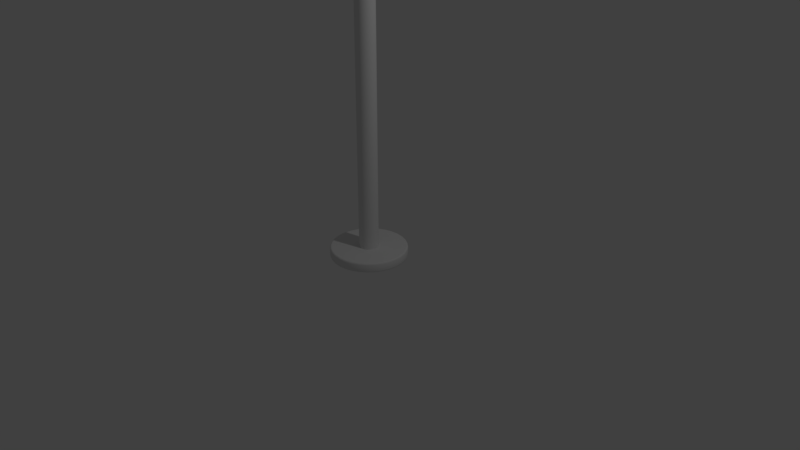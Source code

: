 # Source: lamp1.blend  (saved by Blender 2.79.0; exported with 4.5.12 LTS)
import bpy
from mathutils import Matrix  # noqa: F401  (used for matrix-valued properties, if any)

bpy.ops.wm.read_factory_settings(use_empty=True)
scene = bpy.context.scene
scene.name = 'Scene'

# ---- collections
col_collection_1 = bpy.data.collections.new('Collection 1'); scene.collection.children.link(col_collection_1)

# ---- world
world_world = bpy.data.worlds.new('World'); scene.world = world_world
world_world.color = (0.05088, 0.05088, 0.05088)
world_world.use_sun_shadow = False
world_world.sun_shadow_jitter_overblur = 0.0
world_world.cycles.sampling_method = 'MANUAL'

# ---- cameras
cam_camera = bpy.data.cameras.new('Camera')
cam_camera.clip_end = 100.0
cam_camera.lens = 35.0
cam_camera.sensor_width = 32.0
cam_camera.sensor_height = 18.0
cam_camera.ortho_scale = 7.314
cam_camera.dof.focus_distance = 0.0
cam_camera.dof.aperture_fstop = 128.0

# ---- lights
light_lamp = bpy.data.lights.new('Lamp', 'POINT')
light_lamp.transmission_factor = 0.0
light_lamp.cutoff_distance = 30.0
light_lamp.energy = 100.0
light_lamp.shadow_buffer_clip_start = 1.001
light_lamp.shadow_soft_size = 0.1
light_lamp.shadow_maximum_resolution = 0.006
light_lamp.use_absolute_resolution = True

# ---- meshes
me_cylinder = bpy.data.meshes.new('Cylinder')
me_cylinder.from_pydata([(0.0, 0.125, 0.125), (0.02439, 0.1226, 0.125), (0.04784, 0.1155, 0.125), (0.06945, 0.1039, 0.125), (0.08839, 0.08839, 0.125), (0.1039, 0.06945, 0.125), (0.1155, 0.04784, 0.125), (0.1226, 0.02439, 0.125), (0.125, 9.437e-09, 0.125), (0.1226, -0.02439, 0.125), (0.1155, -0.04784, 0.125), (0.1039, -0.06945, 0.125), (0.08839, -0.08839, 0.125), (0.06945, -0.1039, 0.125), (0.04784, -0.1155, 0.125), (0.02439, -0.1226, 0.125), (-4.073e-08, -0.125, 0.125), (-0.02439, -0.1226, 0.125), (-0.04784, -0.1155, 0.125), (-0.06945, -0.1039, 0.125), (-0.08839, -0.08839, 0.125), (-0.1039, -0.06945, 0.125), (-0.1155, -0.04784, 0.125), (-0.1226, -0.02439, 0.125), (-0.125, 1.207e-07, 0.125), (-0.1226, 0.02439, 0.125), (-0.1155, 0.04784, 0.125), (-0.1039, 0.06945, 0.125), (-0.08839, 0.08839, 0.125), (-0.06945, 0.1039, 0.125), (-0.04784, 0.1155, 0.125), (-0.02439, 0.1226, 0.125), (0.0, 0.125, 5.333), (0.02439, 0.1226, 5.333), (0.04784, 0.1155, 5.333), (0.06945, 0.1039, 5.333), (0.08839, 0.08839, 5.333), (0.1039, 0.06945, 5.333), (0.1155, 0.04784, 5.333), (0.1226, 0.02439, 5.333), (0.125, 9.437e-09, 5.333), (0.1226, -0.02439, 5.333), (0.1155, -0.04784, 5.333), (0.1039, -0.06945, 5.333), (0.08839, -0.08839, 5.333), (0.06945, -0.1039, 5.333), (0.04784, -0.1155, 5.333), (0.02439, -0.1226, 5.333), (-4.073e-08, -0.125, 5.333), (-0.02439, -0.1226, 5.333), (-0.04784, -0.1155, 5.333), (-0.06945, -0.1039, 5.333), (-0.08839, -0.08839, 5.333), (-0.1039, -0.06945, 5.333), (-0.1155, -0.04784, 5.333), (-0.1226, -0.02439, 5.333), (-0.125, 1.207e-07, 5.333), (-0.1226, 0.02439, 5.333), (-0.1155, 0.04784, 5.333), (-0.1039, 0.06945, 5.333), (-0.08839, 0.08839, 5.333), (-0.06945, 0.1039, 5.333), (-0.04784, 0.1155, 5.333), (-0.02439, 0.1226, 5.333), (7.436e-09, 0.0625, 8.0), (0.01219, 0.0613, 8.0), (0.02392, 0.05774, 8.0), (0.03472, 0.05197, 8.0), (0.04419, 0.04419, 8.0), (0.05197, 0.03472, 8.0), (0.05774, 0.02392, 8.0), (0.0613, 0.01219, 8.0), (0.0625, 2.247e-08, 8.0), (0.0613, -0.01219, 8.0), (0.05774, -0.02392, 8.0), (0.05197, -0.03472, 8.0), (0.04419, -0.04419, 8.0), (0.03472, -0.05197, 8.0), (0.02392, -0.05774, 8.0), (0.01219, -0.0613, 8.0), (-1.293e-08, -0.0625, 8.0), (-0.01219, -0.0613, 8.0), (-0.02392, -0.05774, 8.0), (-0.03472, -0.05197, 8.0), (-0.04419, -0.04419, 8.0), (-0.05197, -0.03472, 8.0), (-0.05774, -0.02392, 8.0), (-0.0613, -0.01219, 8.0), (-0.0625, 7.81e-08, 8.0), (-0.0613, 0.01219, 8.0), (-0.05774, 0.02392, 8.0), (-0.05197, 0.03472, 8.0), (-0.04419, 0.04419, 8.0), (-0.03472, 0.05197, 8.0), (-0.02392, 0.05774, 8.0), (-0.01219, 0.0613, 8.0), (7.436e-09, 0.0625, 5.333), (0.01219, 0.0613, 5.333), (0.02392, 0.05774, 5.333), (0.03472, 0.05197, 5.333), (0.04419, 0.04419, 5.333), (0.05197, 0.03472, 5.333), (0.05774, 0.02392, 5.333), (0.0613, 0.01219, 5.333), (0.0625, 2.247e-08, 5.333), (0.0613, -0.01219, 5.333), (0.05774, -0.02392, 5.333), (0.05197, -0.03472, 5.333), (0.04419, -0.04419, 5.333), (0.03472, -0.05197, 5.333), (0.02392, -0.05774, 5.333), (0.01219, -0.0613, 5.333), (-1.293e-08, -0.0625, 5.333), (-0.01219, -0.0613, 5.333), (-0.02392, -0.05774, 5.333), (-0.03472, -0.05197, 5.333), (-0.04419, -0.04419, 5.333), (-0.05197, -0.03472, 5.333), (-0.05774, -0.02392, 5.333), (-0.0613, -0.01219, 5.333), (-0.0625, 7.81e-08, 5.333), (-0.0613, 0.01219, 5.333), (-0.05774, 0.02392, 5.333), (-0.05197, 0.03472, 5.333), (-0.04419, 0.04419, 5.333), (-0.03472, 0.05197, 5.333), (-0.02392, 0.05774, 5.333), (-0.01219, 0.0613, 5.333), (-4.462e-08, 0.5, 0.1075), (-4.252e-08, 0.4824, 0.125), (-4.4e-08, 0.4948, 0.1199), (0.09411, 0.4731, 0.125), (0.09755, 0.4904, 0.1075), (0.09654, 0.4853, 0.1199), (0.1846, 0.4457, 0.125), (0.1913, 0.4619, 0.1075), (0.1894, 0.4572, 0.1199), (0.268, 0.4011, 0.125), (0.2778, 0.4157, 0.1075), (0.2749, 0.4115, 0.1199), (0.3411, 0.3411, 0.125), (0.3536, 0.3536, 0.1075), (0.3499, 0.3499, 0.1199), (0.4011, 0.268, 0.125), (0.4157, 0.2778, 0.1075), (0.4115, 0.2749, 0.1199), (0.4457, 0.1846, 0.125), (0.4619, 0.1913, 0.1075), (0.4572, 0.1894, 0.1199), (0.4731, 0.09411, 0.125), (0.4904, 0.09755, 0.1075), (0.4853, 0.09654, 0.1199), (0.4824, -6.51e-08, 0.125), (0.5, -6.877e-08, 0.1075), (0.4948, -6.77e-08, 0.1199), (0.4731, -0.09411, 0.125), (0.4904, -0.09755, 0.1075), (0.4853, -0.09654, 0.1199), (0.4457, -0.1846, 0.125), (0.4619, -0.1913, 0.1075), (0.4572, -0.1894, 0.1199), (0.4011, -0.268, 0.125), (0.4157, -0.2778, 0.1075), (0.4115, -0.2749, 0.1199), (0.3411, -0.3411, 0.125), (0.3536, -0.3536, 0.1075), (0.3499, -0.3499, 0.1199), (0.268, -0.4011, 0.125), (0.2778, -0.4157, 0.1075), (0.2749, -0.4115, 0.1199), (0.1846, -0.4457, 0.125), (0.1913, -0.4619, 0.1075), (0.1894, -0.4572, 0.1199), (0.09411, -0.4731, 0.125), (0.09754, -0.4904, 0.1075), (0.09654, -0.4853, 0.1199), (-1.997e-07, -0.4824, 0.125), (-2.075e-07, -0.5, 0.1075), (-2.053e-07, -0.4948, 0.1199), (-0.09411, -0.4731, 0.125), (-0.09755, -0.4904, 0.1075), (-0.09654, -0.4853, 0.1199), (-0.1846, -0.4457, 0.125), (-0.1913, -0.4619, 0.1075), (-0.1894, -0.4572, 0.1199), (-0.268, -0.4011, 0.125), (-0.2778, -0.4157, 0.1075), (-0.2749, -0.4115, 0.1199), (-0.3411, -0.3411, 0.125), (-0.3536, -0.3536, 0.1075), (-0.3499, -0.3499, 0.1199), (-0.4011, -0.268, 0.125), (-0.4157, -0.2778, 0.1075), (-0.4115, -0.2749, 0.1199), (-0.4457, -0.1846, 0.125), (-0.4619, -0.1913, 0.1075), (-0.4572, -0.1894, 0.1199), (-0.4731, -0.09411, 0.125), (-0.4904, -0.09754, 0.1075), (-0.4853, -0.09654, 0.1199), (-0.4824, 3.643e-07, 0.125), (-0.5, 3.763e-07, 0.1075), (-0.4948, 3.728e-07, 0.1199), (-0.4731, 0.09411, 0.125), (-0.4904, 0.09755, 0.1075), (-0.4853, 0.09654, 0.1199), (-0.4457, 0.1846, 0.125), (-0.4619, 0.1913, 0.1075), (-0.4572, 0.1894, 0.1199), (-0.4011, 0.268, 0.125), (-0.4157, 0.2778, 0.1075), (-0.4115, 0.2749, 0.1199), (-0.3411, 0.3411, 0.125), (-0.3536, 0.3536, 0.1075), (-0.3499, 0.3499, 0.1199), (-0.268, 0.4011, 0.125), (-0.2778, 0.4157, 0.1075), (-0.2749, 0.4115, 0.1199), (-0.1846, 0.4457, 0.125), (-0.1913, 0.4619, 0.1075), (-0.1894, 0.4572, 0.1199), (-0.09411, 0.4731, 0.125), (-0.09754, 0.4904, 0.1075), (-0.09654, 0.4853, 0.1199), (-5.797e-08, 0.4824, 0.0), (-4.462e-08, 0.5, 0.0175), (-4.852e-08, 0.4948, 0.005126), (0.09755, 0.4904, 0.0175), (0.09411, 0.4731, 0.0), (0.09654, 0.4853, 0.005126), (0.1913, 0.4619, 0.0175), (0.1846, 0.4457, 0.0), (0.1894, 0.4572, 0.005126), (0.2778, 0.4157, 0.0175), (0.268, 0.4011, 0.0), (0.2749, 0.4115, 0.005126), (0.3536, 0.3536, 0.0175), (0.3411, 0.3411, 0.0), (0.3499, 0.3499, 0.005126), (0.4157, 0.2778, 0.0175), (0.4011, 0.268, 0.0), (0.4115, 0.2749, 0.005126), (0.4619, 0.1913, 0.0175), (0.4457, 0.1846, 0.0), (0.4572, 0.1894, 0.005126), (0.4904, 0.09755, 0.0175), (0.4731, 0.09411, 0.0), (0.4853, 0.09654, 0.005126), (0.5, -6.877e-08, 0.0175), (0.4824, -7.416e-08, 0.0), (0.4948, -7.036e-08, 0.005126), (0.4904, -0.09755, 0.0175), (0.4731, -0.09411, 0.0), (0.4853, -0.09654, 0.005126), (0.4619, -0.1913, 0.0175), (0.4457, -0.1846, 0.0), (0.4572, -0.1894, 0.005126), (0.4157, -0.2778, 0.0175), (0.4011, -0.268, 0.0), (0.4115, -0.2749, 0.005126), (0.3536, -0.3536, 0.0175), (0.3411, -0.3411, 0.0), (0.3499, -0.3499, 0.005126), (0.2778, -0.4157, 0.0175), (0.268, -0.4011, 0.0), (0.2749, -0.4115, 0.005126), (0.1913, -0.4619, 0.0175), (0.1846, -0.4457, 0.0), (0.1894, -0.4572, 0.005126), (0.09754, -0.4904, 0.0175), (0.09411, -0.4731, 0.0), (0.09654, -0.4853, 0.005126), (-2.075e-07, -0.5, 0.0175), (-1.97e-07, -0.4824, 0.0), (-2.045e-07, -0.4948, 0.005126), (-0.09755, -0.4904, 0.0175), (-0.09411, -0.4731, 0.0), (-0.09654, -0.4853, 0.005126), (-0.1913, -0.4619, 0.0175), (-0.1846, -0.4457, 0.0), (-0.1894, -0.4572, 0.005126), (-0.2778, -0.4157, 0.0175), (-0.268, -0.4011, 0.0), (-0.2749, -0.4115, 0.005126), (-0.3536, -0.3536, 0.0175), (-0.3411, -0.3411, 0.0), (-0.3499, -0.3499, 0.005126), (-0.4157, -0.2778, 0.0175), (-0.4011, -0.268, 0.0), (-0.4115, -0.2749, 0.005126), (-0.4619, -0.1913, 0.0175), (-0.4457, -0.1846, 0.0), (-0.4572, -0.1894, 0.005126), (-0.4904, -0.09754, 0.0175), (-0.4731, -0.09411, 0.0), (-0.4853, -0.09654, 0.005126), (-0.5, 3.763e-07, 0.0175), (-0.4824, 3.439e-07, 0.0), (-0.4948, 3.668e-07, 0.005126), (-0.4904, 0.09755, 0.0175), (-0.4731, 0.09411, 0.0), (-0.4853, 0.09654, 0.005126), (-0.4619, 0.1913, 0.0175), (-0.4457, 0.1846, 0.0), (-0.4572, 0.1894, 0.005126), (-0.4157, 0.2778, 0.0175), (-0.4011, 0.268, 0.0), (-0.4115, 0.2749, 0.005126), (-0.3536, 0.3536, 0.0175), (-0.3411, 0.3411, 0.0), (-0.3499, 0.3499, 0.005126), (-0.2778, 0.4157, 0.0175), (-0.268, 0.4011, 0.0), (-0.2749, 0.4115, 0.005126), (-0.1913, 0.4619, 0.0175), (-0.1846, 0.4457, 0.0), (-0.1894, 0.4572, 0.005126), (-0.09754, 0.4904, 0.0175), (-0.09411, 0.4731, 0.0), (-0.09654, 0.4853, 0.005126), (-0.1313, 0.03465, 4.986), (-0.1313, 0.0375, 5.0), (-0.1125, 0.0375, 5.0), (-0.1125, 0.03465, 4.986), (-0.1125, 0.02652, 4.973), (-0.1125, 0.01435, 4.965), (-0.1125, -1.639e-09, 4.963), (-0.1125, -0.01435, 4.965), (-0.1125, -0.02652, 4.973), (-0.1125, -0.03465, 4.986), (-0.1125, -0.0375, 5.0), (-0.1125, -0.03465, 5.014), (-0.1125, -0.02652, 5.027), (-0.1125, -0.01435, 5.035), (-0.1125, 4.472e-10, 5.037), (-0.1125, 0.01435, 5.035), (-0.1125, 0.02652, 5.027), (-0.1125, 0.03465, 5.014), (-0.1313, 0.02652, 4.973), (-0.1313, 0.01435, 4.965), (-0.1313, -1.639e-09, 4.963), (-0.1313, -0.01435, 4.965), (-0.1313, -0.02652, 4.973), (-0.1313, -0.03465, 4.986), (-0.1313, -0.0375, 5.0), (-0.1313, -0.03465, 5.014), (-0.1313, -0.02652, 5.027), (-0.1313, -0.01435, 5.035), (-0.1313, 4.472e-10, 5.037), (-0.1313, 0.01435, 5.035), (-0.1313, 0.02652, 5.027), (-0.1313, 0.03465, 5.014), (-0.1313, 0.03898, 4.984), (-0.1313, 0.04219, 5.0), (-0.1313, 0.02983, 4.97), (-0.1313, 0.01614, 4.961), (-0.1313, -1.815e-09, 4.958), (-0.1313, -0.01614, 4.961), (-0.1313, -0.02983, 4.97), (-0.1313, -0.03898, 4.984), (-0.1313, -0.04219, 5.0), (-0.1313, -0.03898, 5.016), (-0.1313, -0.02983, 5.03), (-0.1313, -0.01614, 5.039), (-0.1313, 5.322e-10, 5.042), (-0.1313, 0.01614, 5.039), (-0.1313, 0.02983, 5.03), (-0.1313, 0.03898, 5.016), (-0.2125, 0.03709, 5.0), (-0.2075, 0.04219, 5.0), (-0.2125, 0.03427, 4.986), (-0.2075, 0.03898, 4.984), (-0.2125, 0.02623, 4.974), (-0.2075, 0.02983, 4.97), (-0.2125, 0.01419, 4.966), (-0.2075, 0.01614, 4.961), (-0.2125, -1.804e-09, 4.963), (-0.2075, -1.815e-09, 4.958), (-0.2125, -0.01419, 4.966), (-0.2075, -0.01614, 4.961), (-0.2125, -0.02623, 4.974), (-0.2075, -0.02983, 4.97), (-0.2125, -0.03427, 4.986), (-0.2075, -0.03898, 4.984), (-0.2125, -0.03709, 5.0), (-0.2075, -0.04219, 5.0), (-0.2125, -0.03427, 5.014), (-0.2075, -0.03898, 5.016), (-0.2125, -0.02623, 5.026), (-0.2075, -0.02983, 5.03), (-0.2125, -0.01419, 5.034), (-0.2075, -0.01614, 5.039), (-0.2125, 6.403e-10, 5.037), (-0.2075, 5.322e-10, 5.042), (-0.2125, 0.01419, 5.034), (-0.2075, 0.01614, 5.039), (-0.2125, 0.02623, 5.026), (-0.2075, 0.02983, 5.03), (-0.2125, 0.03427, 5.014), (-0.2075, 0.03898, 5.016), (-2.114e-08, 0.4421, 8.108), (0.1434, 0.7211, 8.264), (0.1291, 0.649, 8.204), (0.1098, 0.5519, 8.151), (0.08625, 0.4336, 8.108), (0.05941, 0.2987, 8.076), (0.03029, 0.1523, 8.056), (0.2814, 0.6792, 8.264), (0.2532, 0.6113, 8.204), (0.2153, 0.5199, 8.151), (0.1692, 0.4085, 8.108), (0.1165, 0.2814, 8.076), (0.05941, 0.1434, 8.056), (0.4085, 0.6113, 8.264), (0.3676, 0.5502, 8.204), (0.3126, 0.4679, 8.151), (0.2456, 0.3676, 8.108), (0.1692, 0.2532, 8.076), (0.08625, 0.1291, 8.056), (0.5199, 0.5199, 8.264), (0.4679, 0.4679, 8.204), (0.3979, 0.3979, 8.151), (0.3126, 0.3126, 8.108), (0.2153, 0.2153, 8.076), (0.1098, 0.1098, 8.056), (0.6113, 0.4085, 8.264), (0.5502, 0.3676, 8.204), (0.4679, 0.3126, 8.151), (0.3676, 0.2456, 8.108), (0.2532, 0.1692, 8.076), (0.1291, 0.08625, 8.056), (0.6792, 0.2814, 8.264), (0.6113, 0.2532, 8.204), (0.5199, 0.2153, 8.151), (0.4085, 0.1692, 8.108), (0.2814, 0.1165, 8.076), (0.1434, 0.05941, 8.056), (0.7211, 0.1434, 8.264), (0.649, 0.1291, 8.204), (0.5519, 0.1098, 8.151), (0.4336, 0.08625, 8.108), (0.2987, 0.05941, 8.076), (0.1523, 0.03029, 8.056), (0.7352, -9.004e-08, 8.264), (0.6617, -1.73e-07, 8.204), (0.5627, -1.612e-07, 8.151), (0.4421, -1.79e-07, 8.108), (0.3045, -1.493e-07, 8.076), (0.1552, -1.523e-07, 8.056), (0.7211, -0.1434, 8.264), (0.649, -0.1291, 8.204), (0.5519, -0.1098, 8.151), (0.4336, -0.08625, 8.108), (0.2987, -0.05941, 8.076), (0.1523, -0.03029, 8.056), (0.6792, -0.2814, 8.264), (0.6113, -0.2532, 8.204), (0.5199, -0.2153, 8.151), (0.4085, -0.1692, 8.108), (0.2814, -0.1165, 8.076), (0.1434, -0.05941, 8.056), (0.6113, -0.4085, 8.264), (0.5502, -0.3676, 8.204), (0.4679, -0.3126, 8.151), (0.3676, -0.2456, 8.108), (0.2532, -0.1692, 8.076), (0.1291, -0.08625, 8.056), (0.5199, -0.5199, 8.264), (0.4679, -0.4679, 8.204), (0.3979, -0.3979, 8.151), (0.3126, -0.3126, 8.108), (0.2153, -0.2153, 8.076), (0.1098, -0.1098, 8.056), (0.4085, -0.6113, 8.264), (0.3676, -0.5502, 8.204), (0.3126, -0.4679, 8.151), (0.2456, -0.3676, 8.108), (0.1692, -0.2532, 8.076), (0.08625, -0.1291, 8.056), (0.2814, -0.6792, 8.264), (0.2532, -0.6113, 8.204), (0.2153, -0.5199, 8.151), (0.1692, -0.4085, 8.108), (0.1165, -0.2814, 8.076), (0.05941, -0.1434, 8.056), (0.1434, -0.7211, 8.264), (0.1291, -0.649, 8.204), (0.1098, -0.5519, 8.151), (0.08625, -0.4336, 8.108), (0.05941, -0.2987, 8.076), (0.03029, -0.1523, 8.056), (2.945e-08, -0.7352, 8.264), (-8.913e-08, -0.6617, 8.204), (-4.17e-08, -0.5627, 8.151), (-2.984e-08, -0.4421, 8.108), (-1.798e-08, -0.3045, 8.076), (-1.798e-08, -0.1552, 8.056), (-0.1434, -0.7211, 8.264), (-0.1291, -0.649, 8.204), (-0.1098, -0.5519, 8.151), (-0.08625, -0.4336, 8.108), (-0.05941, -0.2987, 8.076), (-0.03029, -0.1523, 8.056), (-0.2814, -0.6792, 8.264), (-0.2532, -0.6113, 8.204), (-0.2153, -0.5199, 8.151), (-0.1692, -0.4085, 8.108), (-0.1165, -0.2814, 8.076), (-0.05941, -0.1434, 8.056), (-0.4085, -0.6113, 8.264), (-0.3676, -0.5502, 8.204), (-0.3126, -0.4679, 8.151), (-0.2456, -0.3676, 8.108), (-0.1692, -0.2532, 8.076), (-0.08625, -0.1291, 8.056), (-0.5199, -0.5199, 8.264), (-0.4679, -0.4679, 8.204), (-0.3979, -0.3979, 8.151), (-0.3126, -0.3126, 8.108), (-0.2153, -0.2153, 8.076), (-0.1098, -0.1098, 8.056), (-0.6113, -0.4085, 8.264), (-0.5502, -0.3676, 8.204), (-0.4679, -0.3126, 8.151), (-0.3676, -0.2456, 8.108), (-0.2532, -0.1692, 8.076), (-0.1291, -0.08625, 8.056), (-0.6792, -0.2814, 8.264), (-0.6113, -0.2532, 8.204), (-0.5199, -0.2153, 8.151), (-0.4085, -0.1692, 8.108), (-0.2814, -0.1165, 8.076), (-0.1434, -0.05941, 8.056), (-0.7211, -0.1434, 8.264), (-0.649, -0.1291, 8.204), (-0.5519, -0.1098, 8.151), (-0.4336, -0.08625, 8.108), (-0.2987, -0.05941, 8.076), (-0.1523, -0.03029, 8.056), (-0.7352, -1.612e-07, 8.264), (-0.6617, -1.889e-08, 8.204), (-0.5627, -5.446e-08, 8.151), (-0.4421, -1.138e-07, 8.108), (-0.3045, -1.078e-07, 8.076), (-0.1552, -1.582e-07, 8.056), (-0.7211, 0.1434, 8.264), (-0.649, 0.1291, 8.204), (-0.5519, 0.1098, 8.151), (-0.4336, 0.08625, 8.108), (-0.2987, 0.05941, 8.076), (-0.1523, 0.03029, 8.056), (-0.6792, 0.2814, 8.264), (-0.6113, 0.2532, 8.204), (-0.5199, 0.2153, 8.151), (-0.4085, 0.1692, 8.108), (-0.2814, 0.1165, 8.076), (-0.1434, 0.05941, 8.056), (-0.6113, 0.4085, 8.264), (-0.5502, 0.3676, 8.204), (-0.4679, 0.3126, 8.151), (-0.3676, 0.2456, 8.108), (-0.2532, 0.1692, 8.076), (-0.1291, 0.08625, 8.056), (-0.5199, 0.5199, 8.264), (-0.4679, 0.4679, 8.204), (-0.3979, 0.3979, 8.151), (-0.3126, 0.3126, 8.108), (-0.2153, 0.2153, 8.076), (-0.1098, 0.1098, 8.056), (-0.4085, 0.6113, 8.264), (-0.3676, 0.5502, 8.204), (-0.3126, 0.4679, 8.151), (-0.2456, 0.3676, 8.108), (-0.1692, 0.2532, 8.076), (-0.08625, 0.1291, 8.056), (-0.2814, 0.6792, 8.264), (-0.2532, 0.6113, 8.204), (-0.2153, 0.5199, 8.151), (-0.1692, 0.4085, 8.108), (-0.1165, 0.2814, 8.076), (-0.05941, 0.1434, 8.056), (-0.1434, 0.7211, 8.264), (-0.1291, 0.649, 8.204), (-0.1098, 0.5519, 8.151), (-0.08625, 0.4336, 8.108), (-0.05941, 0.2987, 8.076), (-0.03029, 0.1523, 8.056), (2.945e-08, 0.7352, 8.264), (1.955e-07, 0.6617, 8.204), (1.006e-07, 0.5627, 8.151), (4.131e-08, 0.3045, 8.076), (-9.087e-09, 0.1552, 8.056), (0.03733, 0.1877, 8.038), (0.01413, 0.07103, 7.997), (0.07322, 0.1768, 8.038), (0.02772, 0.06691, 7.997), (0.1063, 0.1591, 8.038), (0.04024, 0.06022, 7.997), (0.1353, 0.1353, 8.038), (0.05121, 0.05121, 7.997), (0.1591, 0.1063, 8.038), (0.06022, 0.04024, 7.997), (0.1768, 0.07322, 8.038), (0.06691, 0.02772, 7.997), (0.1877, 0.03733, 8.038), (0.07103, 0.01413, 7.997), (0.1913, -1.521e-07, 8.038), (0.07242, -1.54e-07, 7.997), (0.1877, -0.03733, 8.038), (0.07103, -0.01413, 7.997), (0.1768, -0.07322, 8.038), (0.06691, -0.02772, 7.997), (0.1591, -0.1063, 8.038), (0.06022, -0.04024, 7.997), (0.1353, -0.1353, 8.038), (0.05121, -0.05121, 7.997), (0.1063, -0.1591, 8.038), (0.04024, -0.06022, 7.997), (0.07322, -0.1768, 8.038), (0.02772, -0.06691, 7.997), (0.03733, -0.1877, 8.038), (0.01413, -0.07103, 7.997), (1.982e-09, -0.1913, 8.038), (7.154e-09, -0.07242, 7.997), (-0.03733, -0.1877, 8.038), (-0.01413, -0.07103, 7.997), (-0.07322, -0.1768, 8.038), (-0.02772, -0.06691, 7.997), (-0.1063, -0.1591, 8.038), (-0.04024, -0.06022, 7.997), (-0.1353, -0.1353, 8.038), (-0.05121, -0.05121, 7.997), (-0.1591, -0.1063, 8.038), (-0.06022, -0.04024, 7.997), (-0.1768, -0.07322, 8.038), (-0.06691, -0.02772, 7.997), (-0.1877, -0.03733, 8.038), (-0.07103, -0.01413, 7.997), (-0.1913, -1.261e-07, 8.038), (-0.07242, -1.577e-07, 7.997), (-0.1877, 0.03733, 8.038), (-0.07103, 0.01413, 7.997), (-0.1768, 0.07322, 8.038), (-0.06691, 0.02772, 7.997), (-0.1591, 0.1063, 8.038), (-0.06022, 0.04024, 7.997), (-0.1353, 0.1353, 8.038), (-0.05121, 0.05121, 7.997), (-0.1063, 0.1591, 8.038), (-0.04024, 0.06022, 7.997), (-0.07322, 0.1768, 8.038), (-0.02772, 0.06691, 7.997), (-0.03733, 0.1877, 8.038), (-0.01413, 0.07103, 7.997), (3.923e-08, 0.1913, 8.038), (5.684e-08, 0.07242, 7.997), (0.02959, 0.1488, 8.019), (0.05804, 0.1401, 8.019), (0.08426, 0.1261, 8.019), (0.1072, 0.1072, 8.019), (0.1261, 0.08426, 8.019), (0.1401, 0.05804, 8.019), (0.1488, 0.02959, 8.019), (0.1517, -1.53e-07, 8.019), (0.1488, -0.02959, 8.019), (0.1401, -0.05804, 8.019), (0.1261, -0.08426, 8.019), (0.1072, -0.1072, 8.019), (0.08426, -0.1261, 8.019), (0.05804, -0.1401, 8.019), (0.02959, -0.1488, 8.019), (1.702e-10, -0.1517, 8.019), (-0.02959, -0.1488, 8.019), (-0.05804, -0.1401, 8.019), (-0.08426, -0.1261, 8.019), (-0.1072, -0.1072, 8.019), (-0.1261, -0.08426, 8.019), (-0.1401, -0.05804, 8.019), (-0.1488, -0.02959, 8.019), (-0.1517, -1.413e-07, 8.019), (-0.1488, 0.02959, 8.019), (-0.1401, 0.05804, 8.019), (-0.1261, 0.08426, 8.019), (-0.1072, 0.1072, 8.019), (-0.08426, 0.1261, 8.019), (-0.05804, 0.1401, 8.019), (-0.02959, 0.1488, 8.019), (2.266e-08, 0.1517, 8.019), (0.03733, 0.09012, 8.01), (0.01903, 0.09567, 8.01), (0.05419, 0.08111, 8.01), (0.06897, 0.06897, 8.01), (0.08111, 0.05419, 8.01), (0.09012, 0.03733, 8.01), (0.09567, 0.01903, 8.01), (0.09755, -1.54e-07, 8.01), (0.09567, -0.01903, 8.01), (0.09012, -0.03733, 8.01), (0.08111, -0.05419, 8.01), (0.06897, -0.06898, 8.01), (0.05419, -0.08111, 8.01), (0.03733, -0.09012, 8.01), (0.01903, -0.09567, 8.01), (1.982e-09, -0.09755, 8.01), (-0.01903, -0.09567, 8.01), (-0.03733, -0.09012, 8.01), (-0.05419, -0.08111, 8.01), (-0.06897, -0.06897, 8.01), (-0.08111, -0.05419, 8.01), (-0.09012, -0.03733, 8.01), (-0.09567, -0.01903, 8.01), (-0.09755, -1.577e-07, 8.01), (-0.09567, 0.01903, 8.01), (-0.09012, 0.03733, 8.01), (-0.08111, 0.05419, 8.01), (-0.06897, 0.06897, 8.01), (-0.05419, 0.08111, 8.01), (-0.03733, 0.09012, 8.01), (-0.01903, 0.09567, 8.01), (7.57e-09, 0.09754, 8.01), (0.03513, 0.1766, 8.028), (0.06891, 0.1664, 8.028), (0.1, 0.1497, 8.028), (0.1273, 0.1273, 8.028), (0.1497, 0.1, 8.028), (0.1664, 0.06891, 8.028), (0.1766, 0.03513, 8.028), (0.1801, -1.53e-07, 8.028), (0.1766, -0.03513, 8.028), (0.1664, -0.06891, 8.028), (0.1497, -0.1, 8.028), (0.1273, -0.1273, 8.028), (0.1, -0.1497, 8.028), (0.06891, -0.1664, 8.028), (0.03513, -0.1766, 8.028), (-6.647e-10, -0.1801, 8.028), (-0.03513, -0.1766, 8.028), (-0.06891, -0.1664, 8.028), (-0.1, -0.1497, 8.028), (-0.1273, -0.1273, 8.028), (-0.1497, -0.1, 8.028), (-0.1664, -0.06891, 8.028), (-0.1766, -0.03513, 8.028), (-0.1801, -1.331e-07, 8.028), (-0.1766, 0.03513, 8.028), (-0.1664, 0.06891, 8.028), (-0.1497, 0.1, 8.028), (-0.1273, 0.1273, 8.028), (-0.1, 0.1497, 8.028), (-0.06891, 0.1664, 8.028), (-0.03513, 0.1766, 8.028), (3.07e-08, 0.1801, 8.028), (0.03636, 0.2209, 8.066), (0.07854, 0.2081, 8.066), (0.1174, 0.1873, 8.066), (0.1515, 0.1594, 8.066), (0.1794, 0.1253, 8.066), (0.2002, 0.08642, 8.066), (0.213, 0.04425, 8.066), (0.2173, 0.0003862, 8.066), (0.213, -0.04348, 8.066), (0.2002, -0.08565, 8.066), (0.1794, -0.1245, 8.066), (0.1515, -0.1586, 8.066), (0.1174, -0.1866, 8.066), (0.07854, -0.2073, 8.066), (0.03636, -0.2201, 8.066), (-0.0075, -0.2244, 8.066), (-0.05136, -0.2201, 8.066), (-0.09354, -0.2073, 8.066), (-0.1324, -0.1866, 8.066), (-0.1665, -0.1586, 8.066), (-0.1944, -0.1245, 8.066), (-0.2152, -0.08565, 8.066), (-0.228, -0.04348, 8.066), (-0.2323, 0.0003862, 8.066), (-0.228, 0.04425, 8.066), (-0.2152, 0.08642, 8.066), (-0.1944, 0.1253, 8.066), (-0.1665, 0.1594, 8.066), (-0.1324, 0.1873, 8.066), (-0.09354, 0.2081, 8.066), (-0.05136, 0.2209, 8.066), (-0.0075, 0.2252, 8.066), (-2.114e-08, 0.4385, 8.12), (0.1419, 0.7133, 8.274), (0.1277, 0.6421, 8.214), (0.1088, 0.5469, 8.163), (0.08556, 0.4301, 8.12), (0.05897, 0.2964, 8.088), (0.01542, 0.0775, 8.069), (0.2783, 0.6719, 8.274), (0.2505, 0.6049, 8.214), (0.2134, 0.5152, 8.163), (0.1678, 0.4052, 8.12), (0.1157, 0.2792, 8.088), (0.03024, 0.073, 8.069), (0.4041, 0.6047, 8.274), (0.3637, 0.5444, 8.214), (0.3098, 0.4636, 8.163), (0.2436, 0.3646, 8.12), (0.1679, 0.2513, 8.088), (0.0439, 0.0657, 8.069), (0.5143, 0.5143, 8.274), (0.4629, 0.4629, 8.214), (0.3943, 0.3943, 8.163), (0.3101, 0.3101, 8.12), (0.2137, 0.2137, 8.088), (0.05587, 0.05587, 8.069), (0.6047, 0.4041, 8.274), (0.5444, 0.3637, 8.214), (0.4636, 0.3098, 8.163), (0.3646, 0.2436, 8.12), (0.2513, 0.1679, 8.088), (0.0657, 0.0439, 8.069), (0.6719, 0.2783, 8.274), (0.6049, 0.2505, 8.214), (0.5152, 0.2134, 8.163), (0.4052, 0.1678, 8.12), (0.2792, 0.1157, 8.088), (0.073, 0.03024, 8.069), (0.7133, 0.1419, 8.274), (0.6421, 0.1277, 8.214), (0.5469, 0.1088, 8.163), (0.4301, 0.08556, 8.12), (0.2964, 0.05897, 8.088), (0.0775, 0.01541, 8.069), (0.7273, -9.004e-08, 8.274), (0.6547, -1.73e-07, 8.214), (0.5576, -1.612e-07, 8.163), (0.4385, -1.79e-07, 8.12), (0.3023, -1.493e-07, 8.088), (0.07901, -1.526e-07, 8.069), (0.7133, -0.1419, 8.274), (0.6421, -0.1277, 8.214), (0.5469, -0.1088, 8.163), (0.4301, -0.08556, 8.12), (0.2964, -0.05897, 8.088), (0.0775, -0.01542, 8.069), (0.6719, -0.2783, 8.274), (0.6049, -0.2505, 8.214), (0.5152, -0.2134, 8.163), (0.4052, -0.1678, 8.12), (0.2792, -0.1157, 8.088), (0.073, -0.03024, 8.069), (0.6047, -0.4041, 8.274), (0.5444, -0.3637, 8.214), (0.4636, -0.3098, 8.163), (0.3646, -0.2436, 8.12), (0.2513, -0.1679, 8.088), (0.0657, -0.0439, 8.069), (0.5143, -0.5143, 8.274), (0.4629, -0.4629, 8.214), (0.3943, -0.3943, 8.163), (0.3101, -0.3101, 8.12), (0.2137, -0.2137, 8.088), (0.05587, -0.05587, 8.069), (0.4041, -0.6047, 8.274), (0.3637, -0.5444, 8.214), (0.3098, -0.4636, 8.163), (0.2436, -0.3646, 8.12), (0.1679, -0.2513, 8.088), (0.0439, -0.0657, 8.069), (0.2783, -0.6719, 8.274), (0.2505, -0.6049, 8.214), (0.2134, -0.5152, 8.163), (0.1678, -0.4052, 8.12), (0.1157, -0.2792, 8.088), (0.03024, -0.073, 8.069), (0.1419, -0.7133, 8.274), (0.1277, -0.6421, 8.214), (0.1088, -0.5469, 8.163), (0.08556, -0.4301, 8.12), (0.05897, -0.2964, 8.088), (0.01542, -0.0775, 8.069), (2.945e-08, -0.7273, 8.274), (-8.913e-08, -0.6547, 8.214), (-4.17e-08, -0.5576, 8.163), (-2.984e-08, -0.4385, 8.12), (-1.798e-08, -0.3023, 8.088), (-1.713e-08, -0.07901, 8.069), (-0.1419, -0.7133, 8.274), (-0.1277, -0.6421, 8.214), (-0.1088, -0.5469, 8.163), (-0.08556, -0.4301, 8.12), (-0.05897, -0.2964, 8.088), (-0.01542, -0.0775, 8.069), (-0.2783, -0.6719, 8.274), (-0.2505, -0.6049, 8.214), (-0.2134, -0.5152, 8.163), (-0.1678, -0.4052, 8.12), (-0.1157, -0.2792, 8.088), (-0.03024, -0.073, 8.069), (-0.4041, -0.6047, 8.274), (-0.3637, -0.5444, 8.214), (-0.3098, -0.4636, 8.163), (-0.2436, -0.3646, 8.12), (-0.1679, -0.2513, 8.088), (-0.0439, -0.0657, 8.069), (-0.5143, -0.5143, 8.274), (-0.4629, -0.4629, 8.214), (-0.3943, -0.3943, 8.163), (-0.3101, -0.3101, 8.12), (-0.2137, -0.2137, 8.088), (-0.05587, -0.05587, 8.069), (-0.6047, -0.4041, 8.274), (-0.5444, -0.3637, 8.214), (-0.4636, -0.3098, 8.163), (-0.3646, -0.2436, 8.12), (-0.2513, -0.1679, 8.088), (-0.0657, -0.0439, 8.069), (-0.6719, -0.2783, 8.274), (-0.6049, -0.2505, 8.214), (-0.5152, -0.2134, 8.163), (-0.4052, -0.1678, 8.12), (-0.2792, -0.1157, 8.088), (-0.073, -0.03024, 8.069), (-0.7133, -0.1419, 8.274), (-0.6421, -0.1277, 8.214), (-0.5469, -0.1088, 8.163), (-0.4301, -0.08556, 8.12), (-0.2964, -0.05897, 8.088), (-0.0775, -0.01542, 8.069), (-0.7273, -1.612e-07, 8.274), (-0.6547, -1.889e-08, 8.214), (-0.5576, -5.446e-08, 8.163), (-0.4385, -1.138e-07, 8.12), (-0.3023, -1.078e-07, 8.088), (-0.07901, -1.585e-07, 8.069), (-0.7133, 0.1419, 8.274), (-0.6421, 0.1277, 8.214), (-0.5469, 0.1088, 8.163), (-0.4301, 0.08556, 8.12), (-0.2964, 0.05897, 8.088), (-0.0775, 0.01541, 8.069), (-0.6719, 0.2783, 8.274), (-0.6049, 0.2505, 8.214), (-0.5152, 0.2134, 8.163), (-0.4052, 0.1678, 8.12), (-0.2792, 0.1157, 8.088), (-0.073, 0.03024, 8.069), (-0.6047, 0.4041, 8.274), (-0.5444, 0.3637, 8.214), (-0.4636, 0.3098, 8.163), (-0.3646, 0.2436, 8.12), (-0.2513, 0.1679, 8.088), (-0.0657, 0.0439, 8.069), (-0.5143, 0.5143, 8.274), (-0.4629, 0.4629, 8.214), (-0.3943, 0.3943, 8.163), (-0.3101, 0.3101, 8.12), (-0.2137, 0.2137, 8.088), (-0.05587, 0.05587, 8.069), (-0.4041, 0.6047, 8.274), (-0.3637, 0.5444, 8.214), (-0.3098, 0.4636, 8.163), (-0.2436, 0.3646, 8.12), (-0.1679, 0.2513, 8.088), (-0.0439, 0.0657, 8.069), (-0.2783, 0.6719, 8.274), (-0.2505, 0.6049, 8.214), (-0.2134, 0.5152, 8.163), (-0.1678, 0.4052, 8.12), (-0.1157, 0.2792, 8.088), (-0.03024, 0.073, 8.069), (-0.1419, 0.7133, 8.274), (-0.1277, 0.6421, 8.214), (-0.1088, 0.5469, 8.163), (-0.08556, 0.4301, 8.12), (-0.05897, 0.2964, 8.088), (-0.01542, 0.0775, 8.069), (2.945e-08, 0.7273, 8.274), (1.955e-07, 0.6547, 8.214), (1.006e-07, 0.5576, 8.163), (4.131e-08, 0.3023, 8.088), (1.404e-07, 0.07901, 8.069), (0.05908, 0.1426, 8.069), (0.03012, 0.1514, 8.069), (0.08577, 0.1284, 8.069), (0.1092, 0.1092, 8.069), (0.1284, 0.08577, 8.069), (0.1426, 0.05908, 8.069), (0.1514, 0.03012, 8.069), (0.1544, -1.523e-07, 8.069), (0.1514, -0.03012, 8.069), (0.1426, -0.05908, 8.069), (0.1284, -0.08577, 8.069), (0.1092, -0.1092, 8.069), (0.08577, -0.1284, 8.069), (0.05908, -0.1426, 8.069), (0.03012, -0.1514, 8.069), (-1.798e-08, -0.1544, 8.069), (-0.03012, -0.1514, 8.069), (-0.05908, -0.1426, 8.069), (-0.08577, -0.1284, 8.069), (-0.1092, -0.1092, 8.069), (-0.1284, -0.08577, 8.069), (-0.1426, -0.05908, 8.069), (-0.1514, -0.03012, 8.069), (-0.1544, -1.582e-07, 8.069), (-0.1514, 0.03012, 8.069), (-0.1426, 0.05908, 8.069), (-0.1284, 0.08577, 8.069), (-0.1092, 0.1092, 8.069), (-0.08577, 0.1284, 8.069), (-0.05908, 0.1426, 8.069), (-0.03012, 0.1514, 8.069), (-9.087e-09, 0.1544, 8.069), (0.01542, 0.0775, 8.061), (0.03024, 0.073, 8.061), (0.0439, 0.0657, 8.061), (0.05587, 0.05587, 8.061), (0.0657, 0.0439, 8.061), (0.073, 0.03024, 8.061), (0.0775, 0.01541, 8.061), (0.07901, -1.526e-07, 8.061), (0.0775, -0.01542, 8.061), (0.073, -0.03024, 8.061), (0.0657, -0.0439, 8.061), (0.05587, -0.05587, 8.061), (0.0439, -0.0657, 8.061), (0.03024, -0.073, 8.061), (0.01542, -0.0775, 8.061), (-1.713e-08, -0.07901, 8.061), (-0.01542, -0.0775, 8.061), (-0.03024, -0.073, 8.061), (-0.0439, -0.0657, 8.061), (-0.05587, -0.05587, 8.061), (-0.0657, -0.0439, 8.061), (-0.073, -0.03024, 8.061), (-0.0775, -0.01542, 8.061), (-0.07901, -1.585e-07, 8.061), (-0.0775, 0.01541, 8.061), (-0.073, 0.03024, 8.061), (-0.0657, 0.0439, 8.061), (-0.05587, 0.05587, 8.061), (-0.0439, 0.0657, 8.061), (-0.03024, 0.073, 8.061), (-0.01542, 0.0775, 8.061), (1.404e-07, 0.07901, 8.061), (-3.536e-09, 0.07458, 8.258), (-3.536e-09, 0.09744, 8.224), (-3.536e-09, 0.09744, 8.14), (-3.536e-09, 0.04036, 8.07), (0.01545, 0.03729, 8.281), (0.02854, 0.0689, 8.258), (0.03729, 0.09002, 8.224), (0.04036, 0.09744, 8.182), (0.03729, 0.09002, 8.14), (0.02854, 0.0689, 8.1), (0.01545, 0.03729, 8.07), (0.02854, 0.02854, 8.281), (0.05273, 0.05273, 8.258), (0.0689, 0.0689, 8.224), (0.07458, 0.07458, 8.182), (0.0689, 0.0689, 8.14), (0.05273, 0.05273, 8.1), (0.02854, 0.02854, 8.07), (0.03729, 0.01545, 8.281), (0.0689, 0.02854, 8.258), (0.09002, 0.03729, 8.224), (0.09744, 0.04036, 8.182), (0.09002, 0.03729, 8.14), (0.0689, 0.02854, 8.1), (0.03729, 0.01545, 8.07), (0.04036, 4.326e-09, 8.281), (0.07458, -2.222e-09, 8.258), (0.09744, -4.841e-09, 8.224), (0.1055, -4.841e-09, 8.182), (0.09744, -4.841e-09, 8.14), (0.07458, -2.222e-09, 8.1), (0.04036, 1.707e-09, 8.07), (0.03729, -0.01545, 8.281), (0.0689, -0.02854, 8.258), (0.09002, -0.03729, 8.224), (0.09744, -0.04036, 8.182), (0.09002, -0.03729, 8.14), (0.0689, -0.02854, 8.1), (0.03729, -0.01545, 8.07), (0.02854, -0.02854, 8.281), (0.05273, -0.05273, 8.258), (0.0689, -0.0689, 8.224), (0.07458, -0.07458, 8.182), (0.0689, -0.0689, 8.14), (0.05273, -0.05273, 8.1), (0.02854, -0.02854, 8.07), (0.01545, -0.03729, 8.281), (0.02854, -0.0689, 8.258), (0.03729, -0.09002, 8.224), (0.04036, -0.09744, 8.182), (0.03729, -0.09002, 8.14), (0.02854, -0.0689, 8.1), (0.01545, -0.03729, 8.07), (-1.487e-08, -0.04036, 8.281), (-2.535e-08, -0.07458, 8.258), (-3.582e-08, -0.09744, 8.224), (-3.32e-08, -0.1055, 8.182), (-3.582e-08, -0.09744, 8.14), (-2.535e-08, -0.07458, 8.1), (-1.749e-08, -0.04036, 8.07), (-0.01545, -0.03729, 8.281), (-0.02854, -0.0689, 8.258), (-0.03729, -0.09002, 8.224), (-0.04036, -0.09744, 8.182), (-0.03729, -0.09002, 8.14), (-0.02854, -0.0689, 8.1), (-0.01545, -0.03729, 8.07), (-0.02854, -0.02854, 8.281), (-0.05273, -0.05273, 8.258), (-0.0689, -0.0689, 8.224), (-0.07458, -0.07458, 8.182), (-0.0689, -0.0689, 8.14), (-0.05273, -0.05273, 8.1), (-0.02854, -0.02854, 8.07), (-0.0151, 0.04722, 8.056), (-0.02791, 0.03867, 8.056), (-0.03729, -0.01545, 8.281), (-0.0689, -0.02854, 8.258), (-0.09002, -0.03729, 8.224), (-0.09744, -0.04036, 8.182), (-0.09002, -0.03729, 8.14), (-0.0689, -0.02854, 8.1), (-0.03729, -0.01545, 8.07), (-0.03646, 0.02587, 8.056), (-0.03946, 0.01076, 8.056), (-0.04036, 2.528e-08, 8.281), (-0.07458, 3.969e-08, 8.258), (-0.09744, 5.016e-08, 8.224), (-0.1055, 5.278e-08, 8.182), (-0.09744, 5.016e-08, 8.14), (-0.07458, 3.969e-08, 8.1), (-0.04036, 2.659e-08, 8.07), (-0.03646, -0.004339, 8.056), (-0.02791, -0.01714, 8.056), (-0.03729, 0.01545, 8.281), (-0.0689, 0.02854, 8.258), (-0.09002, 0.03729, 8.224), (-0.09744, 0.04036, 8.182), (-0.09002, 0.03729, 8.14), (-0.0689, 0.02854, 8.1), (-0.03729, 0.01545, 8.07), (-0.0151, -0.0257, 8.056), (-9.922e-09, -0.0287, 8.056), (-0.02854, 0.02854, 8.281), (-0.05273, 0.05273, 8.258), (-0.0689, 0.0689, 8.224), (-0.07458, 0.07458, 8.182), (-0.0689, 0.0689, 8.14), (-0.05273, 0.05273, 8.1), (-0.02854, 0.02854, 8.07), (0.0151, -0.0257, 8.056), (0.02791, -0.01714, 8.056), (-0.01545, 0.03729, 8.281), (-0.02854, 0.0689, 8.258), (-0.03729, 0.09002, 8.224), (-0.04036, 0.09744, 8.182), (-0.03729, 0.09002, 8.14), (-0.02854, 0.0689, 8.1), (-0.01545, 0.03729, 8.07), (0.03646, -0.004339, 8.056), (-3.536e-09, -6.054e-09, 8.289), (1.787e-08, 0.04036, 8.281), (0.03946, 0.01076, 8.056), (0.03646, 0.02587, 8.056), (5.061e-08, 0.1055, 8.182), (0.02791, 0.03867, 8.056), (2.966e-08, 0.07458, 8.1), (0.0151, 0.04722, 8.056), (3.721e-09, 0.05023, 8.056), (8.705e-09, 1.49e-08, 8.165)], [(1169, 1164), (1096, 1169)], [(50, 49, 113, 114), (37, 36, 100, 101), (32, 63, 127, 96), (51, 50, 114, 115), (38, 37, 101, 102), (52, 51, 115, 116), (39, 38, 102, 103), (53, 52, 116, 117), (40, 39, 103, 104), (54, 53, 117, 118), (41, 40, 104, 105), (55, 54, 118, 119), (42, 41, 105, 106), (56, 55, 119, 120), (43, 42, 106, 107), (57, 56, 120, 121), (44, 43, 107, 108), (58, 57, 121, 122), (45, 44, 108, 109), (59, 58, 122, 123), (46, 45, 109, 110), (33, 32, 96, 97), (60, 59, 123, 124), (47, 46, 110, 111), (34, 33, 97, 98), (61, 60, 124, 125), (48, 47, 111, 112), (35, 34, 98, 99), (62, 61, 125, 126), (49, 48, 112, 113), (36, 35, 99, 100), (63, 62, 126, 127), (31, 63, 32, 0), (30, 62, 63, 31), (29, 61, 62, 30), (28, 60, 61, 29), (27, 59, 60, 28), (26, 58, 59, 27), (25, 57, 58, 26), (24, 56, 57, 25), (23, 55, 56, 24), (22, 54, 55, 23), (21, 53, 54, 22), (20, 52, 53, 21), (19, 51, 52, 20), (18, 50, 51, 19), (17, 49, 50, 18), (16, 48, 49, 17), (15, 47, 48, 16), (14, 46, 47, 15), (13, 45, 46, 14), (12, 44, 45, 13), (11, 43, 44, 12), (10, 42, 43, 11), (9, 41, 42, 10), (8, 40, 41, 9), (7, 39, 40, 8), (6, 38, 39, 7), (5, 37, 38, 6), (4, 36, 37, 5), (3, 35, 36, 4), (2, 34, 35, 3), (1, 33, 34, 2), (0, 32, 33, 1), (96, 64, 65, 97), (97, 65, 66, 98), (98, 66, 67, 99), (99, 67, 68, 100), (100, 68, 69, 101), (101, 69, 70, 102), (102, 70, 71, 103), (103, 71, 72, 104), (104, 72, 73, 105), (105, 73, 74, 106), (106, 74, 75, 107), (107, 75, 76, 108), (108, 76, 77, 109), (109, 77, 78, 110), (110, 78, 79, 111), (111, 79, 80, 112), (112, 80, 81, 113), (113, 81, 82, 114), (114, 82, 83, 115), (115, 83, 84, 116), (116, 84, 85, 117), (117, 85, 86, 118), (118, 86, 87, 119), (119, 87, 88, 120), (120, 88, 89, 121), (121, 89, 90, 122), (122, 90, 91, 123), (123, 91, 92, 124), (124, 92, 93, 125), (125, 93, 94, 126), (65, 64, 95, 94, 93, 92, 91, 90, 89, 88, 87, 86, 85, 84, 83, 82, 81, 80, 79, 78, 77, 76, 75, 74, 73, 72, 71, 70, 69, 68, 67, 66), (126, 94, 95, 127), (127, 95, 64, 96), (141, 144, 239, 236), (201, 204, 299, 296), (180, 183, 278, 275), (159, 162, 257, 254), (219, 222, 317, 314), (138, 141, 236, 233), (198, 201, 296, 293), (177, 180, 275, 272), (156, 159, 254, 251), (216, 219, 314, 311), (135, 138, 233, 230), (195, 198, 293, 290), (174, 177, 272, 269), (153, 156, 251, 248), (213, 216, 311, 308), (132, 135, 230, 227), (192, 195, 290, 287), (171, 174, 269, 266), (150, 153, 248, 245), (210, 213, 308, 305), (128, 132, 227, 225), (189, 192, 287, 284), (168, 171, 266, 263), (147, 150, 245, 242), (207, 210, 305, 302), (186, 189, 284, 281), (165, 168, 263, 260), (144, 147, 242, 239), (204, 207, 302, 299), (183, 186, 281, 278), (162, 165, 260, 257), (222, 128, 225, 317), (0, 1, 131, 129), (12, 13, 167, 164), (19, 20, 188, 185), (26, 27, 209, 206), (6, 7, 149, 146), (13, 14, 170, 167), (20, 21, 191, 188), (27, 28, 212, 209), (7, 8, 152, 149), (14, 15, 173, 170), (21, 22, 194, 191), (1, 2, 134, 131), (28, 29, 215, 212), (8, 9, 155, 152), (15, 16, 176, 173), (22, 23, 197, 194), (2, 3, 137, 134), (29, 30, 218, 215), (9, 10, 158, 155), (16, 17, 179, 176), (23, 24, 200, 197), (3, 4, 140, 137), (30, 31, 221, 218), (10, 11, 161, 158), (17, 18, 182, 179), (24, 25, 203, 200), (4, 5, 143, 140), (224, 228, 231, 234, 237, 240, 243, 246, 249, 252, 255, 258, 261, 264, 267, 270, 273, 276, 279, 282, 285, 288, 291, 294, 297, 300, 303, 306, 309, 312, 315, 318), (11, 12, 164, 161), (18, 19, 185, 182), (25, 26, 206, 203), (5, 6, 146, 143), (129, 131, 133, 130), (130, 133, 132, 128), (131, 134, 136, 133), (133, 136, 135, 132), (134, 137, 139, 136), (136, 139, 138, 135), (137, 140, 142, 139), (139, 142, 141, 138), (140, 143, 145, 142), (142, 145, 144, 141), (143, 146, 148, 145), (145, 148, 147, 144), (146, 149, 151, 148), (148, 151, 150, 147), (149, 152, 154, 151), (151, 154, 153, 150), (152, 155, 157, 154), (154, 157, 156, 153), (155, 158, 160, 157), (157, 160, 159, 156), (158, 161, 163, 160), (160, 163, 162, 159), (161, 164, 166, 163), (163, 166, 165, 162), (164, 167, 169, 166), (166, 169, 168, 165), (167, 170, 172, 169), (169, 172, 171, 168), (170, 173, 175, 172), (172, 175, 174, 171), (173, 176, 178, 175), (175, 178, 177, 174), (176, 179, 181, 178), (178, 181, 180, 177), (179, 182, 184, 181), (181, 184, 183, 180), (182, 185, 187, 184), (184, 187, 186, 183), (185, 188, 190, 187), (187, 190, 189, 186), (188, 191, 193, 190), (190, 193, 192, 189), (191, 194, 196, 193), (193, 196, 195, 192), (194, 197, 199, 196), (196, 199, 198, 195), (197, 200, 202, 199), (199, 202, 201, 198), (200, 203, 205, 202), (202, 205, 204, 201), (203, 206, 208, 205), (205, 208, 207, 204), (206, 209, 211, 208), (208, 211, 210, 207), (209, 212, 214, 211), (211, 214, 213, 210), (212, 215, 217, 214), (214, 217, 216, 213), (215, 218, 220, 217), (217, 220, 219, 216), (218, 221, 223, 220), (220, 223, 222, 219), (221, 129, 130, 223), (223, 130, 128, 222), (225, 227, 229, 226), (226, 229, 228, 224), (227, 230, 232, 229), (229, 232, 231, 228), (230, 233, 235, 232), (232, 235, 234, 231), (233, 236, 238, 235), (235, 238, 237, 234), (236, 239, 241, 238), (238, 241, 240, 237), (239, 242, 244, 241), (241, 244, 243, 240), (242, 245, 247, 244), (244, 247, 246, 243), (245, 248, 250, 247), (247, 250, 249, 246), (248, 251, 253, 250), (250, 253, 252, 249), (251, 254, 256, 253), (253, 256, 255, 252), (254, 257, 259, 256), (256, 259, 258, 255), (257, 260, 262, 259), (259, 262, 261, 258), (260, 263, 265, 262), (262, 265, 264, 261), (263, 266, 268, 265), (265, 268, 267, 264), (266, 269, 271, 268), (268, 271, 270, 267), (269, 272, 274, 271), (271, 274, 273, 270), (272, 275, 277, 274), (274, 277, 276, 273), (275, 278, 280, 277), (277, 280, 279, 276), (278, 281, 283, 280), (280, 283, 282, 279), (281, 284, 286, 283), (283, 286, 285, 282), (284, 287, 289, 286), (286, 289, 288, 285), (287, 290, 292, 289), (289, 292, 291, 288), (290, 293, 295, 292), (292, 295, 294, 291), (293, 296, 298, 295), (295, 298, 297, 294), (296, 299, 301, 298), (298, 301, 300, 297), (299, 302, 304, 301), (301, 304, 303, 300), (302, 305, 307, 304), (304, 307, 306, 303), (305, 308, 310, 307), (307, 310, 309, 306), (308, 311, 313, 310), (310, 313, 312, 309), (311, 314, 316, 313), (313, 316, 315, 312), (314, 317, 319, 316), (316, 319, 318, 315), (317, 225, 226, 319), (319, 226, 224, 318), (31, 0, 129, 221), (371, 352, 354, 373), (321, 322, 323, 320), (350, 351, 367, 366), (320, 323, 324, 338), (395, 365, 366, 397), (347, 348, 364, 363), (338, 324, 325, 339), (393, 364, 365, 395), (344, 345, 361, 360), (339, 325, 326, 340), (391, 363, 364, 393), (320, 338, 354, 352), (340, 326, 327, 341), (389, 362, 363, 391), (341, 342, 358, 357), (341, 327, 328, 342), (387, 361, 362, 389), (338, 339, 355, 354), (342, 328, 329, 343), (385, 360, 361, 387), (321, 320, 352, 353), (343, 329, 330, 344), (383, 359, 360, 385), (351, 321, 353, 367), (344, 330, 331, 345), (381, 358, 359, 383), (348, 349, 365, 364), (345, 331, 332, 346), (379, 357, 358, 381), (345, 346, 362, 361), (346, 332, 333, 347), (377, 356, 357, 379), (342, 343, 359, 358), (347, 333, 334, 348), (375, 355, 356, 377), (339, 340, 356, 355), (348, 334, 335, 349), (373, 354, 355, 375), (349, 350, 366, 365), (349, 335, 336, 350), (346, 347, 363, 362), (343, 344, 360, 359), (350, 336, 337, 351), (397, 366, 367, 399), (399, 367, 353, 369), (351, 337, 322, 321), (340, 341, 357, 356), (369, 353, 352, 371), (369, 371, 370, 368), (371, 373, 372, 370), (373, 375, 374, 372), (375, 377, 376, 374), (377, 379, 378, 376), (379, 381, 380, 378), (381, 383, 382, 380), (383, 385, 384, 382), (385, 387, 386, 384), (387, 389, 388, 386), (389, 391, 390, 388), (391, 393, 392, 390), (393, 395, 394, 392), (395, 397, 396, 394), (397, 399, 398, 396), (399, 369, 368, 398), (368, 370, 372, 374, 376, 378, 380, 382, 384, 386, 388, 390, 392, 394, 396, 398), (589, 588, 402, 403), (400, 589, 403, 404), (590, 400, 404, 405), (591, 590, 405, 406), (588, 587, 401, 402), (402, 401, 407, 408), (403, 402, 408, 409), (404, 403, 409, 410), (405, 404, 410, 411), (406, 405, 411, 412), (412, 411, 417, 418), (408, 407, 413, 414), (409, 408, 414, 415), (410, 409, 415, 416), (411, 410, 416, 417), (414, 413, 419, 420), (415, 414, 420, 421), (416, 415, 421, 422), (417, 416, 422, 423), (418, 417, 423, 424), (424, 423, 429, 430), (420, 419, 425, 426), (421, 420, 426, 427), (422, 421, 427, 428), (423, 422, 428, 429), (427, 426, 432, 433), (428, 427, 433, 434), (429, 428, 434, 435), (430, 429, 435, 436), (426, 425, 431, 432), (432, 431, 437, 438), (433, 432, 438, 439), (434, 433, 439, 440), (435, 434, 440, 441), (436, 435, 441, 442), (439, 438, 444, 445), (440, 439, 445, 446), (441, 440, 446, 447), (442, 441, 447, 448), (438, 437, 443, 444), (444, 443, 449, 450), (445, 444, 450, 451), (446, 445, 451, 452), (447, 446, 452, 453), (448, 447, 453, 454), (452, 451, 457, 458), (453, 452, 458, 459), (454, 453, 459, 460), (450, 449, 455, 456), (451, 450, 456, 457), (456, 455, 461, 462), (457, 456, 462, 463), (458, 457, 463, 464), (459, 458, 464, 465), (460, 459, 465, 466), (465, 464, 470, 471), (466, 465, 471, 472), (462, 461, 467, 468), (463, 462, 468, 469), (464, 463, 469, 470), (468, 467, 473, 474), (469, 468, 474, 475), (470, 469, 475, 476), (471, 470, 476, 477), (472, 471, 477, 478), (477, 476, 482, 483), (478, 477, 483, 484), (474, 473, 479, 480), (475, 474, 480, 481), (476, 475, 481, 482), (480, 479, 485, 486), (481, 480, 486, 487), (482, 481, 487, 488), (483, 482, 488, 489), (484, 483, 489, 490), (490, 489, 495, 496), (486, 485, 491, 492), (487, 486, 492, 493), (488, 487, 493, 494), (489, 488, 494, 495), (492, 491, 497, 498), (493, 492, 498, 499), (494, 493, 499, 500), (495, 494, 500, 501), (496, 495, 501, 502), (502, 501, 507, 508), (498, 497, 503, 504), (499, 498, 504, 505), (500, 499, 505, 506), (501, 500, 506, 507), (505, 504, 510, 511), (506, 505, 511, 512), (507, 506, 512, 513), (508, 507, 513, 514), (504, 503, 509, 510), (510, 509, 515, 516), (511, 510, 516, 517), (512, 511, 517, 518), (513, 512, 518, 519), (514, 513, 519, 520), (518, 517, 523, 524), (519, 518, 524, 525), (520, 519, 525, 526), (516, 515, 521, 522), (517, 516, 522, 523), (522, 521, 527, 528), (523, 522, 528, 529), (524, 523, 529, 530), (525, 524, 530, 531), (526, 525, 531, 532), (530, 529, 535, 536), (531, 530, 536, 537), (532, 531, 537, 538), (528, 527, 533, 534), (529, 528, 534, 535), (534, 533, 539, 540), (535, 534, 540, 541), (536, 535, 541, 542), (537, 536, 542, 543), (538, 537, 543, 544), (543, 542, 548, 549), (544, 543, 549, 550), (540, 539, 545, 546), (541, 540, 546, 547), (542, 541, 547, 548), (546, 545, 551, 552), (547, 546, 552, 553), (548, 547, 553, 554), (549, 548, 554, 555), (550, 549, 555, 556), (555, 554, 560, 561), (556, 555, 561, 562), (552, 551, 557, 558), (553, 552, 558, 559), (554, 553, 559, 560), (558, 557, 563, 564), (559, 558, 564, 565), (560, 559, 565, 566), (561, 560, 566, 567), (562, 561, 567, 568), (568, 567, 573, 574), (564, 563, 569, 570), (565, 564, 570, 571), (566, 565, 571, 572), (567, 566, 572, 573), (571, 570, 576, 577), (572, 571, 577, 578), (573, 572, 578, 579), (574, 573, 579, 580), (570, 569, 575, 576), (576, 575, 581, 582), (577, 576, 582, 583), (578, 577, 583, 584), (579, 578, 584, 585), (580, 579, 585, 586), (583, 582, 588, 589), (584, 583, 589, 400), (585, 584, 400, 590), (586, 585, 590, 591), (582, 581, 587, 588), (751, 654, 592, 720), (720, 592, 594, 721), (721, 594, 596, 722), (722, 596, 598, 723), (723, 598, 600, 724), (724, 600, 602, 725), (725, 602, 604, 726), (726, 604, 606, 727), (727, 606, 608, 728), (728, 608, 610, 729), (729, 610, 612, 730), (730, 612, 614, 731), (731, 614, 616, 732), (732, 616, 618, 733), (733, 618, 620, 734), (734, 620, 622, 735), (735, 622, 624, 736), (736, 624, 626, 737), (737, 626, 628, 738), (738, 628, 630, 739), (739, 630, 632, 740), (740, 632, 634, 741), (741, 634, 636, 742), (742, 636, 638, 743), (743, 638, 640, 744), (744, 640, 642, 745), (745, 642, 644, 746), (746, 644, 646, 747), (747, 646, 648, 748), (748, 648, 650, 749), (595, 597, 599, 601, 603, 605, 607, 609, 611, 613, 615, 617, 619, 621, 623, 625, 627, 629, 631, 633, 635, 637, 639, 641, 643, 645, 647, 649, 651, 653, 655, 593), (749, 650, 652, 750), (750, 652, 654, 751), (718, 686, 687, 719), (717, 685, 686, 718), (716, 684, 685, 717), (715, 683, 684, 716), (714, 682, 683, 715), (713, 681, 682, 714), (712, 680, 681, 713), (711, 679, 680, 712), (710, 678, 679, 711), (709, 677, 678, 710), (708, 676, 677, 709), (707, 675, 676, 708), (706, 674, 675, 707), (705, 673, 674, 706), (704, 672, 673, 705), (703, 671, 672, 704), (702, 670, 671, 703), (701, 669, 670, 702), (700, 668, 669, 701), (699, 667, 668, 700), (698, 666, 667, 699), (697, 665, 666, 698), (696, 664, 665, 697), (695, 663, 664, 696), (694, 662, 663, 695), (693, 661, 662, 694), (692, 660, 661, 693), (691, 659, 660, 692), (690, 658, 659, 691), (688, 657, 658, 690), (689, 656, 657, 688), (719, 687, 656, 689), (595, 593, 689, 688), (597, 595, 688, 690), (599, 597, 690, 691), (601, 599, 691, 692), (603, 601, 692, 693), (605, 603, 693, 694), (607, 605, 694, 695), (609, 607, 695, 696), (611, 609, 696, 697), (613, 611, 697, 698), (615, 613, 698, 699), (617, 615, 699, 700), (619, 617, 700, 701), (621, 619, 701, 702), (623, 621, 702, 703), (625, 623, 703, 704), (627, 625, 704, 705), (629, 627, 705, 706), (631, 629, 706, 707), (633, 631, 707, 708), (635, 633, 708, 709), (637, 635, 709, 710), (639, 637, 710, 711), (641, 639, 711, 712), (643, 641, 712, 713), (645, 643, 713, 714), (647, 645, 714, 715), (649, 647, 715, 716), (651, 649, 716, 717), (653, 651, 717, 718), (655, 653, 718, 719), (593, 655, 719, 689), (686, 750, 751, 687), (685, 749, 750, 686), (684, 748, 749, 685), (683, 747, 748, 684), (682, 746, 747, 683), (681, 745, 746, 682), (680, 744, 745, 681), (679, 743, 744, 680), (678, 742, 743, 679), (677, 741, 742, 678), (676, 740, 741, 677), (675, 739, 740, 676), (674, 738, 739, 675), (673, 737, 738, 674), (672, 736, 737, 673), (671, 735, 736, 672), (670, 734, 735, 671), (669, 733, 734, 670), (668, 732, 733, 669), (667, 731, 732, 668), (666, 730, 731, 667), (665, 729, 730, 666), (664, 728, 729, 665), (663, 727, 728, 664), (662, 726, 727, 663), (661, 725, 726, 662), (660, 724, 725, 661), (659, 723, 724, 660), (658, 722, 723, 659), (657, 721, 722, 658), (656, 720, 721, 657), (687, 751, 720, 656), (592, 654, 783, 752), (602, 600, 756, 757), (620, 618, 765, 766), (638, 636, 774, 775), (594, 592, 752, 753), (612, 610, 761, 762), (630, 628, 770, 771), (648, 646, 779, 780), (640, 638, 775, 776), (604, 602, 757, 758), (622, 620, 766, 767), (614, 612, 762, 763), (632, 630, 771, 772), (650, 648, 780, 781), (596, 594, 753, 754), (606, 604, 758, 759), (624, 622, 767, 768), (642, 640, 776, 777), (598, 596, 754, 755), (616, 614, 763, 764), (634, 632, 772, 773), (652, 650, 781, 782), (644, 642, 777, 778), (608, 606, 759, 760), (626, 624, 768, 769), (618, 616, 764, 765), (636, 634, 773, 774), (654, 652, 782, 783), (600, 598, 755, 756), (610, 608, 760, 761), (628, 626, 769, 770), (646, 644, 778, 779), (973, 787, 786, 972), (784, 788, 787, 973), (974, 789, 788, 784), (1007, 977, 789, 974), (972, 786, 785, 971), (786, 792, 791, 785), (787, 793, 792, 786), (788, 794, 793, 787), (789, 795, 794, 788), (977, 976, 795, 789), (976, 978, 801, 795), (792, 798, 797, 791), (793, 799, 798, 792), (794, 800, 799, 793), (795, 801, 800, 794), (798, 804, 803, 797), (799, 805, 804, 798), (800, 806, 805, 799), (801, 807, 806, 800), (978, 979, 807, 801), (979, 980, 813, 807), (804, 810, 809, 803), (805, 811, 810, 804), (806, 812, 811, 805), (807, 813, 812, 806), (811, 817, 816, 810), (812, 818, 817, 811), (813, 819, 818, 812), (980, 981, 819, 813), (810, 816, 815, 809), (816, 822, 821, 815), (817, 823, 822, 816), (818, 824, 823, 817), (819, 825, 824, 818), (981, 982, 825, 819), (823, 829, 828, 822), (824, 830, 829, 823), (825, 831, 830, 824), (982, 983, 831, 825), (822, 828, 827, 821), (828, 834, 833, 827), (829, 835, 834, 828), (830, 836, 835, 829), (831, 837, 836, 830), (983, 984, 837, 831), (836, 842, 841, 835), (837, 843, 842, 836), (984, 985, 843, 837), (834, 840, 839, 833), (835, 841, 840, 834), (840, 846, 845, 839), (841, 847, 846, 840), (842, 848, 847, 841), (843, 849, 848, 842), (985, 986, 849, 843), (849, 855, 854, 848), (986, 987, 855, 849), (846, 852, 851, 845), (847, 853, 852, 846), (848, 854, 853, 847), (852, 858, 857, 851), (853, 859, 858, 852), (854, 860, 859, 853), (855, 861, 860, 854), (987, 988, 861, 855), (861, 867, 866, 860), (988, 989, 867, 861), (858, 864, 863, 857), (859, 865, 864, 858), (860, 866, 865, 859), (864, 870, 869, 863), (865, 871, 870, 864), (866, 872, 871, 865), (867, 873, 872, 866), (989, 990, 873, 867), (990, 991, 879, 873), (870, 876, 875, 869), (871, 877, 876, 870), (872, 878, 877, 871), (873, 879, 878, 872), (876, 882, 881, 875), (877, 883, 882, 876), (878, 884, 883, 877), (879, 885, 884, 878), (991, 992, 885, 879), (992, 993, 891, 885), (882, 888, 887, 881), (883, 889, 888, 882), (884, 890, 889, 883), (885, 891, 890, 884), (889, 895, 894, 888), (890, 896, 895, 889), (891, 897, 896, 890), (993, 994, 897, 891), (888, 894, 893, 887), (894, 900, 899, 893), (895, 901, 900, 894), (896, 902, 901, 895), (897, 903, 902, 896), (994, 995, 903, 897), (902, 908, 907, 901), (903, 909, 908, 902), (995, 996, 909, 903), (900, 906, 905, 899), (901, 907, 906, 900), (906, 912, 911, 905), (907, 913, 912, 906), (908, 914, 913, 907), (909, 915, 914, 908), (996, 997, 915, 909), (914, 920, 919, 913), (915, 921, 920, 914), (997, 998, 921, 915), (912, 918, 917, 911), (913, 919, 918, 912), (918, 924, 923, 917), (919, 925, 924, 918), (920, 926, 925, 919), (921, 927, 926, 920), (998, 999, 927, 921), (927, 933, 932, 926), (999, 1000, 933, 927), (924, 930, 929, 923), (925, 931, 930, 924), (926, 932, 931, 925), (930, 936, 935, 929), (931, 937, 936, 930), (932, 938, 937, 931), (933, 939, 938, 932), (1000, 1001, 939, 933), (939, 945, 944, 938), (1001, 1002, 945, 939), (936, 942, 941, 935), (937, 943, 942, 936), (938, 944, 943, 937), (942, 948, 947, 941), (943, 949, 948, 942), (944, 950, 949, 943), (945, 951, 950, 944), (1002, 1003, 951, 945), (1003, 1004, 957, 951), (948, 954, 953, 947), (949, 955, 954, 948), (950, 956, 955, 949), (951, 957, 956, 950), (955, 961, 960, 954), (956, 962, 961, 955), (957, 963, 962, 956), (1004, 1005, 963, 957), (954, 960, 959, 953), (826, 820, 1013, 1014), (960, 966, 965, 959), (961, 967, 966, 960), (962, 968, 967, 961), (963, 969, 968, 962), (1005, 1006, 969, 963), (967, 973, 972, 966), (968, 784, 973, 967), (969, 974, 784, 968), (1006, 1007, 974, 969), (966, 972, 971, 965), (407, 401, 785, 791), (413, 407, 791, 797), (419, 413, 797, 803), (425, 419, 803, 809), (431, 425, 809, 815), (437, 431, 815, 821), (443, 437, 821, 827), (449, 443, 827, 833), (455, 449, 833, 839), (461, 455, 839, 845), (467, 461, 845, 851), (473, 467, 851, 857), (479, 473, 857, 863), (485, 479, 863, 869), (491, 485, 869, 875), (497, 491, 875, 881), (503, 497, 881, 887), (509, 503, 887, 893), (515, 509, 893, 899), (521, 515, 899, 905), (527, 521, 905, 911), (533, 527, 911, 917), (539, 533, 917, 923), (545, 539, 923, 929), (551, 545, 929, 935), (557, 551, 935, 941), (563, 557, 941, 947), (569, 563, 947, 953), (575, 569, 953, 959), (581, 575, 959, 965), (587, 581, 965, 971), (401, 587, 971, 785), (790, 796, 976, 977), (796, 802, 978, 976), (802, 808, 979, 978), (808, 814, 980, 979), (814, 820, 981, 980), (820, 826, 982, 981), (826, 832, 983, 982), (832, 838, 984, 983), (838, 844, 985, 984), (844, 850, 986, 985), (850, 856, 987, 986), (856, 862, 988, 987), (862, 868, 989, 988), (868, 874, 990, 989), (874, 880, 991, 990), (880, 886, 992, 991), (886, 892, 993, 992), (892, 898, 994, 993), (898, 904, 995, 994), (904, 910, 996, 995), (910, 916, 997, 996), (916, 922, 998, 997), (922, 928, 999, 998), (928, 934, 1000, 999), (934, 940, 1001, 1000), (940, 946, 1002, 1001), (946, 952, 1003, 1002), (952, 958, 1004, 1003), (958, 964, 1005, 1004), (964, 970, 1006, 1005), (970, 975, 1007, 1006), (975, 790, 977, 1007), (1009, 1008, 1039, 1038, 1037, 1036, 1035, 1034, 1033, 1032, 1031, 1030, 1029, 1028, 1027, 1026, 1025, 1024, 1023, 1022, 1021, 1020, 1019, 1018, 1017, 1016, 1015, 1014, 1013, 1012, 1011, 1010), (910, 904, 1027, 1028), (832, 826, 1014, 1015), (916, 910, 1028, 1029), (838, 832, 1015, 1016), (922, 916, 1029, 1030), (844, 838, 1016, 1017), (928, 922, 1030, 1031), (850, 844, 1017, 1018), (934, 928, 1031, 1032), (856, 850, 1018, 1019), (940, 934, 1032, 1033), (862, 856, 1019, 1020), (946, 940, 1033, 1034), (868, 862, 1020, 1021), (952, 946, 1034, 1035), (874, 868, 1021, 1022), (796, 790, 1008, 1009), (958, 952, 1035, 1036), (880, 874, 1022, 1023), (802, 796, 1009, 1010), (964, 958, 1036, 1037), (886, 880, 1023, 1024), (808, 802, 1010, 1011), (970, 964, 1037, 1038), (892, 886, 1024, 1025), (814, 808, 1011, 1012), (975, 970, 1038, 1039), (898, 892, 1025, 1026), (820, 814, 1012, 1013), (790, 975, 1039, 1008), (904, 898, 1026, 1027), (1166, 1042, 1048, 1049), (1164, 1041, 1046, 1047), (1040, 1161, 1044, 1045), (1043, 1166, 1049, 1050), (1042, 1164, 1047, 1048), (1041, 1040, 1045, 1046), (1161, 1160, 1044), (1122, 1131, 1124, 1132), (1050, 1049, 1056, 1057), (1048, 1047, 1054, 1055), (1046, 1045, 1052, 1053), (1044, 1160, 1051), (1043, 1050, 1167, 1168), (1049, 1048, 1055, 1056), (1047, 1046, 1053, 1054), (1045, 1044, 1051, 1052), (1053, 1052, 1059, 1060), (1051, 1160, 1058), (1106, 1113, 1133, 1141), (1056, 1055, 1062, 1063), (1054, 1053, 1060, 1061), (1052, 1051, 1058, 1059), (1057, 1056, 1063, 1064), (1055, 1054, 1061, 1062), (1131, 1140, 1123, 1124), (1063, 1062, 1069, 1070), (1061, 1060, 1067, 1068), (1059, 1058, 1065, 1066), (1064, 1063, 1070, 1071), (1062, 1061, 1068, 1069), (1060, 1059, 1066, 1067), (1058, 1160, 1065), (1066, 1065, 1072, 1073), (1071, 1070, 1077, 1078), (1069, 1068, 1075, 1076), (1067, 1066, 1073, 1074), (1065, 1160, 1072), (1140, 1149, 1115, 1123), (1070, 1069, 1076, 1077), (1068, 1067, 1074, 1075), (1078, 1077, 1084, 1085), (1076, 1075, 1082, 1083), (1074, 1073, 1080, 1081), (1072, 1160, 1079), (1078, 1085, 1151, 1159), (1077, 1076, 1083, 1084), (1075, 1074, 1081, 1082), (1073, 1072, 1079, 1080), (1079, 1160, 1086), (1071, 1078, 1159, 1162), (1084, 1083, 1090, 1091), (1082, 1081, 1088, 1089), (1080, 1079, 1086, 1087), (1085, 1084, 1091, 1092), (1083, 1082, 1089, 1090), (1081, 1080, 1087, 1088), (1091, 1090, 1097, 1098), (1089, 1088, 1095, 1096), (1087, 1086, 1093, 1094), (1092, 1091, 1098, 1099), (1090, 1089, 1096, 1097), (1088, 1087, 1094, 1095), (1086, 1160, 1093), (1099, 1106, 1141, 1142), (1099, 1098, 1105, 1106), (1097, 1096, 1103, 1104), (1095, 1094, 1101, 1102), (1093, 1160, 1100), (1050, 1057, 1165, 1167), (1098, 1097, 1104, 1105), (1096, 1095, 1102, 1103), (1094, 1093, 1100, 1101), (1104, 1103, 1110, 1111), (1102, 1101, 1108, 1109), (1100, 1160, 1107), (1149, 1158, 1114, 1115), (1105, 1104, 1111, 1112), (1103, 1102, 1109, 1110), (1101, 1100, 1107, 1108), (1106, 1105, 1112, 1113), (1057, 1064, 1163, 1165), (1112, 1111, 1120, 1121), (1110, 1109, 1118, 1119), (1108, 1107, 1116, 1117), (1113, 1112, 1121, 1122), (1111, 1110, 1119, 1120), (1109, 1108, 1117, 1118), (1107, 1160, 1116), (1119, 1118, 1127, 1128), (1117, 1116, 1125, 1126), (1122, 1121, 1130, 1131), (1120, 1119, 1128, 1129), (1118, 1117, 1126, 1127), (1116, 1160, 1125), (1085, 1092, 1150, 1151), (1121, 1120, 1129, 1130), (1131, 1130, 1139, 1140), (1129, 1128, 1137, 1138), (1127, 1126, 1135, 1136), (1125, 1160, 1134), (1113, 1122, 1132, 1133), (1130, 1129, 1138, 1139), (1128, 1127, 1136, 1137), (1126, 1125, 1134, 1135), (1136, 1135, 1144, 1145), (1134, 1160, 1143), (1158, 1043, 1168, 1114), (1139, 1138, 1147, 1148), (1137, 1136, 1145, 1146), (1135, 1134, 1143, 1144), (1140, 1139, 1148, 1149), (1138, 1137, 1146, 1147), (1064, 1071, 1162, 1163), (1148, 1147, 1156, 1157), (1146, 1145, 1154, 1155), (1144, 1143, 1152, 1153), (1149, 1148, 1157, 1158), (1147, 1146, 1155, 1156), (1145, 1144, 1153, 1154), (1143, 1160, 1152), (1153, 1152, 1161, 1040), (1158, 1157, 1166, 1043), (1156, 1155, 1164, 1042), (1154, 1153, 1040, 1041), (1152, 1160, 1161), (1092, 1099, 1142, 1150), (1157, 1156, 1042, 1166), (1155, 1154, 1041, 1164)])
me_cylinder.polygons.foreach_set('use_smooth', [0, 0, 0, 0, 0, 0, 0, 0, 0, 0, 0, 0, 0, 0, 0, 0, 0, 0, 0, 0, 0, 0, 0, 0, 0, 0, 0, 0, 0, 0, 0, 0, 1, 1, 1, 1, 1, 1, 1, 1, 1, 1, 1, 1, 1, 1, 1, 1, 1, 1, 1, 1, 1, 1, 1, 1, 1, 1, 1, 1, 1, 1, 1, 1, 1, 1, 1, 1, 1, 1, 1, 1, 1, 1, 1, 1, 1, 1, 1, 1, 1, 1, 1, 1, 1, 1, 1, 1, 1, 1, 1, 1, 1, 1, 0, 1, 1, 1, 1, 1, 1, 1, 1, 1, 1, 1, 1, 1, 1, 1, 1, 1, 1, 1, 1, 1, 1, 1, 1, 1, 1, 1, 1, 1, 1, 1, 1, 1, 1, 0, 0, 0, 0, 0, 0, 0, 0, 0, 0, 0, 0, 0, 0, 0, 0, 0, 0, 0, 0, 0, 0, 0, 0, 0, 0, 0, 0, 0, 0, 0, 0, 1, 1, 1, 1, 1, 1, 1, 1, 1, 1, 1, 1, 1, 1, 1, 1, 1, 1, 1, 1, 1, 1, 1, 1, 1, 1, 1, 1, 1, 1, 1, 1, 1, 1, 1, 1, 1, 1, 1, 1, 1, 1, 1, 1, 1, 1, 1, 1, 1, 1, 1, 1, 1, 1, 1, 1, 1, 1, 1, 1, 1, 1, 1, 1, 1, 1, 1, 1, 1, 1, 1, 1, 1, 1, 1, 1, 1, 1, 1, 1, 1, 1, 1, 1, 1, 1, 1, 1, 1, 1, 1, 1, 1, 1, 1, 1, 1, 1, 1, 1, 1, 1, 1, 1, 1, 1, 1, 1, 1, 1, 1, 1, 1, 1, 1, 1, 1, 1, 1, 1, 1, 1, 1, 1, 1, 1, 1, 1, 0, 1, 1, 0, 1, 1, 0, 1, 1, 0, 1, 1, 0, 1, 1, 0, 1, 1, 0, 1, 1, 0, 1, 1, 0, 1, 1, 0, 1, 1, 0, 1, 1, 0, 1, 1, 0, 1, 1, 0, 1, 0, 0, 1, 1, 1, 1, 0, 1, 1, 1, 1, 1, 1, 1, 1, 1, 1, 1, 1, 1, 1, 1, 1, 1, 0, 1, 1, 1, 1, 1, 1, 1, 1, 1, 1, 1, 1, 1, 1, 1, 1, 1, 1, 1, 1, 1, 1, 1, 1, 1, 1, 1, 1, 1, 1, 1, 1, 1, 1, 1, 1, 1, 1, 1, 1, 1, 1, 1, 1, 1, 1, 1, 1, 1, 1, 1, 1, 1, 1, 1, 1, 1, 1, 1, 1, 1, 1, 1, 1, 1, 1, 1, 1, 1, 1, 1, 1, 1, 1, 1, 1, 1, 1, 1, 1, 1, 1, 1, 1, 1, 1, 1, 1, 1, 1, 1, 1, 1, 1, 1, 1, 1, 1, 1, 1, 1, 1, 1, 1, 1, 1, 1, 1, 1, 1, 1, 1, 1, 1, 1, 1, 1, 1, 1, 1, 1, 1, 1, 1, 1, 1, 1, 1, 1, 1, 1, 1, 1, 1, 1, 1, 1, 1, 1, 1, 1, 1, 1, 1, 1, 1, 1, 1, 1, 1, 1, 1, 1, 1, 1, 1, 1, 1, 1, 1, 1, 1, 1, 1, 1, 1, 1, 1, 1, 1, 1, 1, 1, 1, 1, 1, 1, 1, 1, 1, 1, 1, 1, 1, 1, 1, 1, 1, 1, 1, 0, 1, 1, 1, 1, 1, 1, 1, 1, 1, 1, 1, 1, 1, 1, 1, 1, 1, 1, 1, 1, 1, 1, 1, 1, 1, 1, 1, 1, 1, 1, 1, 1, 1, 1, 1, 1, 1, 1, 1, 1, 1, 1, 1, 1, 1, 1, 1, 1, 1, 1, 1, 1, 1, 1, 1, 1, 1, 1, 1, 1, 1, 1, 1, 1, 1, 1, 1, 1, 1, 1, 1, 1, 1, 1, 1, 1, 1, 1, 1, 1, 1, 1, 1, 1, 1, 1, 1, 1, 1, 1, 1, 1, 1, 1, 1, 1, 1, 1, 1, 1, 1, 1, 1, 1, 1, 1, 1, 1, 1, 1, 1, 1, 1, 1, 1, 1, 1, 1, 1, 1, 1, 1, 1, 1, 1, 1, 1, 1, 1, 1, 1, 1, 1, 1, 1, 1, 1, 1, 1, 1, 1, 1, 1, 1, 1, 1, 1, 1, 1, 1, 1, 1, 1, 1, 1, 1, 1, 1, 1, 1, 1, 1, 1, 1, 1, 1, 1, 1, 1, 1, 1, 1, 1, 1, 1, 1, 1, 1, 1, 1, 1, 1, 1, 1, 1, 1, 1, 1, 1, 1, 1, 1, 1, 1, 1, 1, 1, 1, 1, 1, 1, 1, 1, 1, 1, 1, 1, 1, 1, 1, 1, 1, 1, 1, 1, 1, 1, 1, 1, 1, 1, 1, 1, 1, 1, 1, 1, 1, 1, 1, 1, 1, 1, 1, 1, 1, 1, 1, 1, 1, 1, 1, 1, 1, 1, 1, 1, 1, 1, 1, 1, 1, 1, 1, 1, 1, 1, 1, 1, 1, 1, 1, 1, 1, 1, 1, 1, 1, 1, 1, 1, 1, 1, 1, 1, 1, 1, 1, 1, 1, 1, 1, 1, 1, 1, 1, 1, 1, 1, 1, 1, 1, 1, 1, 1, 1, 1, 1, 1, 1, 1, 1, 1, 1, 1, 1, 1, 1, 1, 1, 1, 1, 1, 1, 1, 1, 1, 1, 1, 1, 1, 1, 1, 1, 1, 1, 1, 1, 1, 1, 1, 1, 1, 1, 1, 1, 1, 1, 1, 1, 1, 1, 1, 1, 1, 1, 1, 1, 1, 1, 1, 1, 1, 1, 1, 0, 1, 1, 1, 1, 1, 1, 1, 1, 1, 1, 1, 1, 1, 1, 1, 1, 1, 1, 1, 1, 1, 1, 1, 1, 1, 1, 1, 1, 1, 1, 1, 1, 1, 1, 1, 1, 1, 1, 1, 1, 1, 1, 1, 1, 1, 1, 1, 1, 1, 1, 1, 1, 1, 1, 1, 1, 1, 1, 1, 1, 1, 1, 1, 1, 1, 1, 1, 1, 1, 1, 1, 1, 1, 1, 1, 1, 1, 1, 1, 1, 1, 1, 1, 1, 1, 1, 1, 1, 1, 1, 1, 1, 1, 1, 1, 1, 1, 1, 1, 1, 1, 1, 1, 1, 1, 1, 1, 1, 1, 1, 1, 1, 1, 1, 1, 1, 1, 1, 1, 1, 1, 1, 1, 1, 1, 1, 1, 1, 1, 1, 1, 1, 1, 1, 1, 1, 1, 1, 1, 1, 1, 1, 1, 1, 1, 1, 1, 1, 1, 1, 1, 1, 1, 1, 1, 1, 1, 1, 1])
_k = set([(0, 1), (0, 31), (1, 2), (2, 3), (3, 4), (4, 5), (5, 6), (6, 7), (7, 8), (8, 9), (9, 10), (10, 11), (11, 12), (12, 13), (13, 14), (14, 15), (15, 16), (16, 17), (17, 18), (18, 19), (19, 20), (20, 21), (21, 22), (22, 23), (23, 24), (24, 25), (25, 26), (26, 27), (27, 28), (28, 29), (29, 30), (30, 31), (32, 33), (32, 63), (33, 34), (34, 35), (35, 36), (36, 37), (37, 38), (38, 39), (39, 40), (40, 41), (41, 42), (42, 43), (43, 44), (44, 45), (45, 46), (46, 47), (47, 48), (48, 49), (49, 50), (50, 51), (51, 52), (52, 53), (53, 54), (54, 55), (55, 56), (56, 57), (57, 58), (58, 59), (59, 60), (60, 61), (61, 62), (62, 63), (96, 97), (96, 127), (97, 98), (98, 99), (99, 100), (100, 101), (101, 102), (102, 103), (103, 104), (104, 105), (105, 106), (106, 107), (107, 108), (108, 109), (109, 110), (110, 111), (111, 112), (112, 113), (113, 114), (114, 115), (115, 116), (116, 117), (117, 118), (118, 119), (119, 120), (120, 121), (121, 122), (122, 123), (123, 124), (124, 125), (125, 126), (126, 127), (129, 131), (129, 221), (131, 134), (134, 137), (137, 140), (140, 143), (143, 146), (146, 149), (149, 152), (152, 155), (155, 158), (158, 161), (161, 164), (164, 167), (167, 170), (170, 173), (173, 176), (176, 179), (179, 182), (182, 185), (185, 188), (188, 191), (191, 194), (194, 197), (197, 200), (200, 203), (203, 206), (206, 209), (209, 212), (212, 215), (215, 218), (218, 221), (224, 228), (224, 318), (228, 231), (231, 234), (234, 237), (237, 240), (240, 243), (243, 246), (246, 249), (249, 252), (252, 255), (255, 258), (258, 261), (261, 264), (264, 267), (267, 270), (270, 273), (273, 276), (276, 279), (279, 282), (282, 285), (285, 288), (288, 291), (291, 294), (294, 297), (297, 300), (300, 303), (303, 306), (306, 309), (309, 312), (312, 315), (315, 318), (320, 321), (320, 338), (321, 351), (338, 339), (339, 340), (340, 341), (341, 342), (342, 343), (343, 344), (344, 345), (345, 346), (346, 347), (347, 348), (348, 349), (349, 350), (350, 351), (352, 353), (352, 354), (353, 367), (354, 355), (355, 356), (356, 357), (357, 358), (358, 359), (359, 360), (360, 361), (361, 362), (362, 363), (363, 364), (364, 365), (365, 366), (366, 367), (369, 371), (369, 399), (371, 373), (373, 375), (375, 377), (377, 379), (379, 381), (381, 383), (383, 385), (385, 387), (387, 389), (389, 391), (391, 393), (393, 395), (395, 397), (397, 399), (401, 407), (401, 587), (407, 413), (413, 419), (419, 425), (425, 431), (431, 437), (437, 443), (443, 449), (449, 455), (455, 461), (461, 467), (467, 473), (473, 479), (479, 485), (485, 491), (491, 497), (497, 503), (503, 509), (509, 515), (515, 521), (521, 527), (527, 533), (533, 539), (539, 545), (545, 551), (551, 557), (557, 563), (563, 569), (569, 575), (575, 581), (581, 587), (593, 595), (593, 655), (595, 597), (597, 599), (599, 601), (601, 603), (603, 605), (605, 607), (607, 609), (609, 611), (611, 613), (613, 615), (615, 617), (617, 619), (619, 621), (621, 623), (623, 625), (625, 627), (627, 629), (629, 631), (631, 633), (633, 635), (635, 637), (637, 639), (639, 641), (641, 643), (643, 645), (645, 647), (647, 649), (649, 651), (651, 653), (653, 655), (785, 791), (785, 971), (790, 796), (790, 975), (791, 797), (796, 802), (797, 803), (802, 808), (803, 809), (808, 814), (809, 815), (814, 820), (815, 821), (820, 826), (821, 827), (826, 832), (827, 833), (832, 838), (833, 839), (838, 844), (839, 845), (844, 850), (845, 851), (850, 856), (851, 857), (856, 862), (857, 863), (862, 868), (863, 869), (868, 874), (869, 875), (874, 880), (875, 881), (880, 886), (881, 887), (886, 892), (887, 893), (892, 898), (893, 899), (898, 904), (899, 905), (904, 910), (905, 911), (910, 916), (911, 917), (916, 922), (917, 923), (922, 928), (923, 929), (928, 934), (929, 935), (934, 940), (935, 941), (940, 946), (941, 947), (946, 952), (947, 953), (952, 958), (953, 959), (958, 964), (959, 965), (964, 970), (965, 971), (970, 975), (1008, 1009), (1008, 1039), (1009, 1010), (1010, 1011), (1011, 1012), (1012, 1013), (1013, 1014), (1014, 1015), (1015, 1016), (1016, 1017), (1017, 1018), (1018, 1019), (1019, 1020), (1020, 1021), (1021, 1022), (1022, 1023), (1023, 1024), (1024, 1025), (1025, 1026), (1026, 1027), (1027, 1028), (1028, 1029), (1029, 1030), (1030, 1031), (1031, 1032), (1032, 1033), (1033, 1034), (1034, 1035), (1035, 1036), (1036, 1037), (1037, 1038), (1038, 1039), (1043, 1050), (1043, 1158), (1050, 1057), (1057, 1064), (1064, 1071), (1071, 1078), (1078, 1085), (1085, 1092), (1092, 1099), (1099, 1106), (1106, 1113), (1113, 1122), (1122, 1131), (1131, 1140), (1140, 1149), (1149, 1158)])
me_cylinder.attributes.new('sharp_edge', 'BOOLEAN', 'EDGE').data.foreach_set('value', [ (min(e.vertices), max(e.vertices)) in _k for e in me_cylinder.edges])
me_cylinder.use_remesh_preserve_volume = False
me_cylinder.use_remesh_preserve_attributes = False
me_cylinder.use_mirror_vertex_groups = False
me_cylinder.update()

# ---- objects
ob_cylinder = bpy.data.objects.new('Cylinder', me_cylinder)
ob_lamp = bpy.data.objects.new('Lamp', light_lamp)
ob_camera = bpy.data.objects.new('Camera', cam_camera)

# ---- transforms, parenting, visibility, modifiers, constraints
ob_cylinder.location = (0.0, 0.0, 0.0)
ob_cylinder.lineart.crease_threshold = 0.0
ob_lamp.location = (4.076, 1.005, 5.904)
ob_lamp.rotation_euler = (0.6503, 0.05522, 1.866)
ob_lamp.lock_rotations_4d = False
ob_lamp.empty_display_type = 'ARROWS'
ob_lamp.color = (0.0, 0.0, 0.0, 0.0)
ob_lamp.lineart.crease_threshold = 0.0
ob_camera.location = (7.481, -6.508, 5.344)
ob_camera.rotation_euler = (1.109, 0.0, 0.8149)
ob_camera.lock_rotations_4d = False
ob_camera.empty_display_type = 'ARROWS'
ob_camera.color = (0.0, 0.0, 0.0, 0.0)
ob_camera.display_type = 'WIRE'
ob_camera.lineart.crease_threshold = 0.0

# ---- collection membership
col_collection_1.objects.link(ob_cylinder)
col_collection_1.objects.link(ob_lamp)
col_collection_1.objects.link(ob_camera)

# ---- scene / render settings (as saved in the file)
scene.camera = ob_camera
scene.frame_start = 1; scene.frame_end = 250; scene.frame_set(1)
scene.render.engine = 'BLENDER_EEVEE_NEXT'
scene.render.resolution_percentage = 50
scene.render.dither_intensity = 0.0
scene.cycles.use_denoising = False
scene.cycles.samples = 128
scene.cycles.sampling_pattern = 'TABULATED_SOBOL'
scene.cycles.use_adaptive_sampling = False
scene.cycles.use_light_tree = False
scene.cycles.blur_glossy = 0.0
scene.cycles.sample_clamp_indirect = 0.0
scene.view_settings.view_transform = 'Standard'
bpy.context.view_layer.update()
